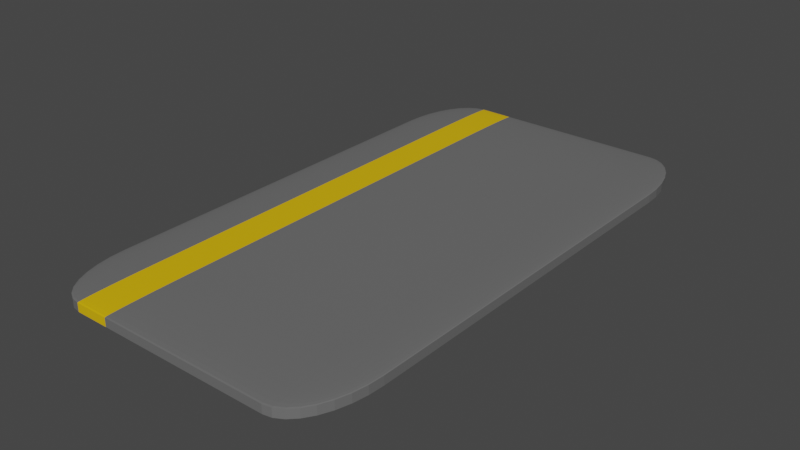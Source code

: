 # Source: YellowKeyCard.blend  (saved by Blender 3.6.11; exported with 4.5.12 LTS)
import bpy
from mathutils import Matrix  # noqa: F401  (used for matrix-valued properties, if any)

bpy.ops.wm.read_factory_settings(use_empty=True)
scene = bpy.context.scene
scene.name = 'Scene'

# ---- collections
col_collection = bpy.data.collections.new('Collection'); scene.collection.children.link(col_collection)

# ---- materials (node trees are filled in below, after node groups)
mat_base = bpy.data.materials.new('Base')
mat_base.use_transparent_shadow = False
mat_yellow = bpy.data.materials.new('Yellow')
mat_yellow.use_transparent_shadow = False

# ---- material node trees
mat_base.use_nodes = True; mat_base.node_tree.nodes.clear()
_N = mat_base.node_tree.nodes; _L = mat_base.node_tree.links
n0 = _N.new('ShaderNodeBsdfPrincipled'); n0.name = 'Principled BSDF'; n0.location = (10, 300)
n0.distribution = 'GGX'
n0.subsurface_method = 'RANDOM_WALK_SKIN'
n0.inputs[0].default_value = (0.1473, 0.1473, 0.1473, 1.0)
n0.inputs[3].default_value = 1.45
n0.inputs[27].default_value = (0.0, 0.0, 0.0, 1.0)
n0.inputs[28].default_value = 1.0
n1 = _N.new('ShaderNodeOutputMaterial'); n1.name = 'Material Output'; n1.location = (300, 300)
_L.new(n0.outputs[0], n1.inputs[0])
n1.is_active_output = True
mat_yellow.use_nodes = True; mat_yellow.node_tree.nodes.clear()
_N = mat_yellow.node_tree.nodes; _L = mat_yellow.node_tree.links
n0 = _N.new('ShaderNodeBsdfPrincipled'); n0.name = 'Principled BSDF'; n0.location = (10, 300)
n0.distribution = 'GGX'
n0.subsurface_method = 'RANDOM_WALK_SKIN'
n0.inputs[0].default_value = (0.7991, 0.4851, 0.0, 1.0)
n0.inputs[3].default_value = 1.45
n0.inputs[27].default_value = (0.0, 0.0, 0.0, 1.0)
n0.inputs[28].default_value = 1.0
n1 = _N.new('ShaderNodeOutputMaterial'); n1.name = 'Material Output'; n1.location = (300, 300)
_L.new(n0.outputs[0], n1.inputs[0])
n1.is_active_output = True

# ---- world
world_world = bpy.data.worlds.new('World'); scene.world = world_world
world_world.use_nodes = True; world_world.node_tree.nodes.clear()
_N = world_world.node_tree.nodes; _L = world_world.node_tree.links
n0 = _N.new('ShaderNodeOutputWorld'); n0.name = 'World Output'; n0.location = (300, 300)
n1 = _N.new('ShaderNodeBackground'); n1.name = 'Background'; n1.location = (10, 300)
n1.inputs[0].default_value = (0.05088, 0.05088, 0.05088, 1.0)
_L.new(n1.outputs[0], n0.inputs[0])
n0.is_active_output = True
world_world.color = (0.05088, 0.05088, 0.05088)
world_world.use_sun_shadow = False
world_world.sun_shadow_jitter_overblur = 0.0

# ---- meshes
me_cube_007 = bpy.data.meshes.new('Cube.007')
me_cube_007.from_pydata([(-0.71, -0.71, -1.0), (-0.71, -1.0, -0.71), (-1.0, -0.71, -0.71), (-0.71, -0.7666, -0.9944), (-0.71, -0.821, -0.9779), (-0.71, -0.8711, -0.9511), (-0.71, -0.9151, -0.9151), (-0.7666, -0.71, -0.9944), (-0.7683, -0.769, -0.9879), (-0.7684, -0.8239, -0.9702), (-0.7679, -0.8713, -0.9439), (-0.7676, -0.9109, -0.9111), (-0.821, -0.71, -0.9779), (-0.8237, -0.7691, -0.9702), (-0.8223, -0.8225, -0.9526), (-0.8189, -0.866, -0.9289), (-0.8169, -0.9006, -0.9006), (-0.8711, -0.71, -0.9511), (-0.8716, -0.7682, -0.9437), (-0.8661, -0.819, -0.9288), (-0.8582, -0.8582, -0.9105), (-0.854, -0.888, -0.888), (-0.8774, -0.8774, -0.8774), (-0.7666, -0.9944, -0.71), (-0.821, -0.9779, -0.71), (-0.8711, -0.9511, -0.71), (-0.9151, -0.9151, -0.71), (-0.71, -0.9944, -0.7666), (-0.769, -0.9879, -0.7683), (-0.8239, -0.9702, -0.7684), (-0.8713, -0.9439, -0.7679), (-0.9109, -0.9111, -0.7676), (-0.71, -0.9779, -0.821), (-0.7691, -0.9702, -0.8237), (-0.8225, -0.9526, -0.8223), (-0.866, -0.9289, -0.8189), (-0.9006, -0.9006, -0.8169), (-0.71, -0.9511, -0.8711), (-0.7682, -0.9437, -0.8716), (-0.819, -0.9288, -0.8661), (-0.8582, -0.9105, -0.8582), (-0.888, -0.888, -0.854), (-0.9944, -0.71, -0.7666), (-0.9779, -0.71, -0.821), (-0.9511, -0.71, -0.8711), (-0.9151, -0.71, -0.9151), (-0.9944, -0.7666, -0.71), (-0.9879, -0.7683, -0.769), (-0.9702, -0.7684, -0.8239), (-0.9439, -0.7679, -0.8713), (-0.9111, -0.7676, -0.9109), (-0.9779, -0.821, -0.71), (-0.9702, -0.8237, -0.7691), (-0.9526, -0.8223, -0.8225), (-0.9289, -0.8189, -0.866), (-0.9006, -0.8169, -0.9006), (-0.9511, -0.8711, -0.71), (-0.9437, -0.8716, -0.7682), (-0.9288, -0.8661, -0.819), (-0.9105, -0.8582, -0.8582), (-0.888, -0.854, -0.888), (-0.71, -1.0, 0.71), (-0.71, -0.71, 1.0), (-1.0, -0.71, 0.71), (-0.71, -0.9944, 0.7666), (-0.71, -0.9779, 0.821), (-0.71, -0.9511, 0.8711), (-0.71, -0.9151, 0.9151), (-0.7666, -0.9944, 0.71), (-0.7683, -0.9879, 0.769), (-0.7684, -0.9702, 0.8239), (-0.7679, -0.9439, 0.8713), (-0.7676, -0.9111, 0.9109), (-0.821, -0.9779, 0.71), (-0.8237, -0.9702, 0.7691), (-0.8223, -0.9526, 0.8225), (-0.8189, -0.9289, 0.866), (-0.8169, -0.9006, 0.9006), (-0.8711, -0.9511, 0.71), (-0.8716, -0.9437, 0.7682), (-0.8661, -0.9288, 0.819), (-0.8582, -0.9105, 0.8582), (-0.854, -0.888, 0.888), (-0.8774, -0.8774, 0.8774), (-0.7666, -0.71, 0.9944), (-0.821, -0.71, 0.9779), (-0.8711, -0.71, 0.9511), (-0.9151, -0.71, 0.9151), (-0.71, -0.7666, 0.9944), (-0.769, -0.7683, 0.9879), (-0.8239, -0.7684, 0.9702), (-0.8713, -0.7679, 0.9439), (-0.9109, -0.7676, 0.9111), (-0.71, -0.821, 0.9779), (-0.7691, -0.8237, 0.9702), (-0.8225, -0.8223, 0.9526), (-0.866, -0.8189, 0.9289), (-0.9006, -0.8169, 0.9006), (-0.71, -0.8711, 0.9511), (-0.7682, -0.8716, 0.9437), (-0.819, -0.8661, 0.9288), (-0.8582, -0.8582, 0.9105), (-0.888, -0.854, 0.888), (-0.9944, -0.7666, 0.71), (-0.9779, -0.821, 0.71), (-0.9511, -0.8711, 0.71), (-0.9151, -0.9151, 0.71), (-0.9944, -0.71, 0.7666), (-0.9879, -0.769, 0.7683), (-0.9702, -0.8239, 0.7684), (-0.9439, -0.8713, 0.7679), (-0.9111, -0.9109, 0.7676), (-0.9779, -0.71, 0.821), (-0.9702, -0.7691, 0.8237), (-0.9526, -0.8225, 0.8223), (-0.9289, -0.866, 0.8189), (-0.9006, -0.9006, 0.8169), (-0.9511, -0.71, 0.8711), (-0.9437, -0.7682, 0.8716), (-0.9288, -0.819, 0.8661), (-0.9105, -0.8582, 0.8582), (-0.888, -0.888, 0.854), (-0.71, 0.71, -1.0), (-1.0, 0.71, -0.71), (-0.71, 1.0, -0.71), (-0.7666, 0.71, -0.9944), (-0.821, 0.71, -0.9779), (-0.8711, 0.71, -0.9511), (-0.9151, 0.71, -0.9151), (-0.71, 0.7666, -0.9944), (-0.769, 0.7683, -0.9879), (-0.8239, 0.7684, -0.9702), (-0.8713, 0.7679, -0.9439), (-0.9109, 0.7676, -0.9111), (-0.71, 0.821, -0.9779), (-0.7691, 0.8237, -0.9702), (-0.8225, 0.8223, -0.9526), (-0.866, 0.8189, -0.9289), (-0.9006, 0.8169, -0.9006), (-0.71, 0.8711, -0.9511), (-0.7682, 0.8716, -0.9437), (-0.819, 0.8661, -0.9288), (-0.8582, 0.8582, -0.9105), (-0.888, 0.854, -0.888), (-0.8774, 0.8774, -0.8774), (-0.9944, 0.7666, -0.71), (-0.9779, 0.821, -0.71), (-0.9511, 0.8711, -0.71), (-0.9151, 0.9151, -0.71), (-0.9944, 0.71, -0.7666), (-0.9879, 0.769, -0.7683), (-0.9702, 0.8239, -0.7684), (-0.9439, 0.8713, -0.7679), (-0.9111, 0.9109, -0.7676), (-0.9779, 0.71, -0.821), (-0.9702, 0.7691, -0.8237), (-0.9526, 0.8225, -0.8223), (-0.9289, 0.866, -0.8189), (-0.9006, 0.9006, -0.8169), (-0.9511, 0.71, -0.8711), (-0.9437, 0.7682, -0.8716), (-0.9288, 0.819, -0.8661), (-0.9105, 0.8582, -0.8582), (-0.888, 0.888, -0.854), (-0.71, 0.9944, -0.7666), (-0.71, 0.9779, -0.821), (-0.71, 0.9511, -0.8711), (-0.71, 0.9151, -0.9151), (-0.7666, 0.9944, -0.71), (-0.7683, 0.9879, -0.769), (-0.7684, 0.9702, -0.8239), (-0.7679, 0.9439, -0.8713), (-0.7676, 0.9111, -0.9109), (-0.821, 0.9779, -0.71), (-0.8237, 0.9702, -0.7691), (-0.8223, 0.9526, -0.8225), (-0.8189, 0.9289, -0.866), (-0.8169, 0.9006, -0.9006), (-0.8711, 0.9511, -0.71), (-0.8716, 0.9437, -0.7682), (-0.8661, 0.9288, -0.819), (-0.8582, 0.9105, -0.8582), (-0.854, 0.888, -0.888), (-0.71, 0.71, 1.0), (-0.71, 1.0, 0.71), (-1.0, 0.71, 0.71), (-0.71, 0.7666, 0.9944), (-0.71, 0.821, 0.9779), (-0.71, 0.8711, 0.9511), (-0.71, 0.9151, 0.9151), (-0.7666, 0.71, 0.9944), (-0.7683, 0.769, 0.9879), (-0.7684, 0.8239, 0.9702), (-0.7679, 0.8713, 0.9439), (-0.7676, 0.9109, 0.9111), (-0.821, 0.71, 0.9779), (-0.8237, 0.7691, 0.9702), (-0.8223, 0.8225, 0.9526), (-0.8189, 0.866, 0.9289), (-0.8169, 0.9006, 0.9006), (-0.8711, 0.71, 0.9511), (-0.8716, 0.7682, 0.9437), (-0.8661, 0.819, 0.9288), (-0.8582, 0.8582, 0.9105), (-0.854, 0.888, 0.888), (-0.8774, 0.8774, 0.8774), (-0.7666, 0.9944, 0.71), (-0.821, 0.9779, 0.71), (-0.8711, 0.9511, 0.71), (-0.9151, 0.9151, 0.71), (-0.71, 0.9944, 0.7666), (-0.769, 0.9879, 0.7683), (-0.8239, 0.9702, 0.7684), (-0.8713, 0.9439, 0.7679), (-0.9109, 0.9111, 0.7676), (-0.71, 0.9779, 0.821), (-0.7691, 0.9702, 0.8237), (-0.8225, 0.9526, 0.8223), (-0.866, 0.9289, 0.8189), (-0.9006, 0.9006, 0.8169), (-0.71, 0.9511, 0.8711), (-0.7682, 0.9437, 0.8716), (-0.819, 0.9288, 0.8661), (-0.8582, 0.9105, 0.8582), (-0.888, 0.888, 0.854), (-0.9944, 0.71, 0.7666), (-0.9779, 0.71, 0.821), (-0.9511, 0.71, 0.8711), (-0.9151, 0.71, 0.9151), (-0.9944, 0.7666, 0.71), (-0.9879, 0.7683, 0.769), (-0.9702, 0.7684, 0.8239), (-0.9439, 0.7679, 0.8713), (-0.9111, 0.7676, 0.9109), (-0.9779, 0.821, 0.71), (-0.9702, 0.8237, 0.7691), (-0.9526, 0.8223, 0.8225), (-0.9289, 0.8189, 0.866), (-0.9006, 0.8169, 0.9006), (-0.9511, 0.8711, 0.71), (-0.9437, 0.8716, 0.7682), (-0.9288, 0.8661, 0.819), (-0.9105, 0.8582, 0.8582), (-0.888, 0.854, 0.888), (0.71, -0.71, -1.0), (1.0, -0.71, -0.71), (0.71, -1.0, -0.71), (0.7666, -0.71, -0.9944), (0.821, -0.71, -0.9779), (0.8711, -0.71, -0.9511), (0.9151, -0.71, -0.9151), (0.71, -0.7666, -0.9944), (0.769, -0.7683, -0.9879), (0.8239, -0.7684, -0.9702), (0.8713, -0.7679, -0.9439), (0.9109, -0.7676, -0.9111), (0.71, -0.821, -0.9779), (0.7691, -0.8237, -0.9702), (0.8225, -0.8223, -0.9526), (0.866, -0.8189, -0.9289), (0.9006, -0.8169, -0.9006), (0.71, -0.8711, -0.9511), (0.7682, -0.8716, -0.9437), (0.819, -0.8661, -0.9288), (0.8582, -0.8582, -0.9105), (0.888, -0.854, -0.888), (0.8774, -0.8774, -0.8774), (0.9944, -0.7666, -0.71), (0.9779, -0.821, -0.71), (0.9511, -0.8711, -0.71), (0.9151, -0.9151, -0.71), (0.9944, -0.71, -0.7666), (0.9879, -0.769, -0.7683), (0.9702, -0.8239, -0.7684), (0.9439, -0.8713, -0.7679), (0.9111, -0.9109, -0.7676), (0.9779, -0.71, -0.821), (0.9702, -0.7691, -0.8237), (0.9526, -0.8225, -0.8223), (0.9289, -0.866, -0.8189), (0.9006, -0.9006, -0.8169), (0.9511, -0.71, -0.8711), (0.9437, -0.7682, -0.8716), (0.9288, -0.819, -0.8661), (0.9105, -0.8582, -0.8582), (0.888, -0.888, -0.854), (0.71, -0.9944, -0.7666), (0.71, -0.9779, -0.821), (0.71, -0.9511, -0.8711), (0.71, -0.9151, -0.9151), (0.7666, -0.9944, -0.71), (0.7683, -0.9879, -0.769), (0.7684, -0.9702, -0.8239), (0.7679, -0.9439, -0.8713), (0.7676, -0.9111, -0.9109), (0.821, -0.9779, -0.71), (0.8237, -0.9702, -0.7691), (0.8223, -0.9526, -0.8225), (0.8189, -0.9289, -0.866), (0.8169, -0.9006, -0.9006), (0.8711, -0.9511, -0.71), (0.8716, -0.9437, -0.7682), (0.8661, -0.9288, -0.819), (0.8582, -0.9105, -0.8582), (0.854, -0.888, -0.888), (0.71, -0.71, 1.0), (0.71, -1.0, 0.71), (1.0, -0.71, 0.71), (0.71, -0.7666, 0.9944), (0.71, -0.821, 0.9779), (0.71, -0.8711, 0.9511), (0.71, -0.9151, 0.9151), (0.7666, -0.71, 0.9944), (0.7683, -0.769, 0.9879), (0.7684, -0.8239, 0.9702), (0.7679, -0.8713, 0.9439), (0.7676, -0.9109, 0.9111), (0.821, -0.71, 0.9779), (0.8237, -0.7691, 0.9702), (0.8223, -0.8225, 0.9526), (0.8189, -0.866, 0.9289), (0.8169, -0.9006, 0.9006), (0.8711, -0.71, 0.9511), (0.8716, -0.7682, 0.9437), (0.8661, -0.819, 0.9288), (0.8582, -0.8582, 0.9105), (0.854, -0.888, 0.888), (0.8774, -0.8774, 0.8774), (0.7666, -0.9944, 0.71), (0.821, -0.9779, 0.71), (0.8711, -0.9511, 0.71), (0.9151, -0.9151, 0.71), (0.71, -0.9944, 0.7666), (0.769, -0.9879, 0.7683), (0.8239, -0.9702, 0.7684), (0.8713, -0.9439, 0.7679), (0.9109, -0.9111, 0.7676), (0.71, -0.9779, 0.821), (0.7691, -0.9702, 0.8237), (0.8225, -0.9526, 0.8223), (0.866, -0.9289, 0.8189), (0.9006, -0.9006, 0.8169), (0.71, -0.9511, 0.8711), (0.7682, -0.9437, 0.8716), (0.819, -0.9288, 0.8661), (0.8582, -0.9105, 0.8582), (0.888, -0.888, 0.854), (0.9944, -0.71, 0.7666), (0.9779, -0.71, 0.821), (0.9511, -0.71, 0.8711), (0.9151, -0.71, 0.9151), (0.9944, -0.7666, 0.71), (0.9879, -0.7683, 0.769), (0.9702, -0.7684, 0.8239), (0.9439, -0.7679, 0.8713), (0.9111, -0.7676, 0.9109), (0.9779, -0.821, 0.71), (0.9702, -0.8237, 0.7691), (0.9526, -0.8223, 0.8225), (0.9289, -0.8189, 0.866), (0.9006, -0.8169, 0.9006), (0.9511, -0.8711, 0.71), (0.9437, -0.8716, 0.7682), (0.9288, -0.8661, 0.819), (0.9105, -0.8582, 0.8582), (0.888, -0.854, 0.888), (0.71, 0.71, -1.0), (0.71, 1.0, -0.71), (1.0, 0.71, -0.71), (0.71, 0.7666, -0.9944), (0.71, 0.821, -0.9779), (0.71, 0.8711, -0.9511), (0.71, 0.9151, -0.9151), (0.7666, 0.71, -0.9944), (0.7683, 0.769, -0.9879), (0.7684, 0.8239, -0.9702), (0.7679, 0.8713, -0.9439), (0.7676, 0.9109, -0.9111), (0.821, 0.71, -0.9779), (0.8237, 0.7691, -0.9702), (0.8223, 0.8225, -0.9526), (0.8189, 0.866, -0.9289), (0.8169, 0.9006, -0.9006), (0.8711, 0.71, -0.9511), (0.8716, 0.7682, -0.9437), (0.8661, 0.819, -0.9288), (0.8582, 0.8582, -0.9105), (0.854, 0.888, -0.888), (0.8774, 0.8774, -0.8774), (0.7666, 0.9944, -0.71), (0.821, 0.9779, -0.71), (0.8711, 0.9511, -0.71), (0.9151, 0.9151, -0.71), (0.71, 0.9944, -0.7666), (0.769, 0.9879, -0.7683), (0.8239, 0.9702, -0.7684), (0.8713, 0.9439, -0.7679), (0.9109, 0.9111, -0.7676), (0.71, 0.9779, -0.821), (0.7691, 0.9702, -0.8237), (0.8225, 0.9526, -0.8223), (0.866, 0.9289, -0.8189), (0.9006, 0.9006, -0.8169), (0.71, 0.9511, -0.8711), (0.7682, 0.9437, -0.8716), (0.819, 0.9288, -0.8661), (0.8582, 0.9105, -0.8582), (0.888, 0.888, -0.854), (0.9944, 0.71, -0.7666), (0.9779, 0.71, -0.821), (0.9511, 0.71, -0.8711), (0.9151, 0.71, -0.9151), (0.9944, 0.7666, -0.71), (0.9879, 0.7683, -0.769), (0.9702, 0.7684, -0.8239), (0.9439, 0.7679, -0.8713), (0.9111, 0.7676, -0.9109), (0.9779, 0.821, -0.71), (0.9702, 0.8237, -0.7691), (0.9526, 0.8223, -0.8225), (0.9289, 0.8189, -0.866), (0.9006, 0.8169, -0.9006), (0.9511, 0.8711, -0.71), (0.9437, 0.8716, -0.7682), (0.9288, 0.8661, -0.819), (0.9105, 0.8582, -0.8582), (0.888, 0.854, -0.888), (0.71, 0.71, 1.0), (1.0, 0.71, 0.71), (0.71, 1.0, 0.71), (0.7666, 0.71, 0.9944), (0.821, 0.71, 0.9779), (0.8711, 0.71, 0.9511), (0.9151, 0.71, 0.9151), (0.71, 0.7666, 0.9944), (0.769, 0.7683, 0.9879), (0.8239, 0.7684, 0.9702), (0.8713, 0.7679, 0.9439), (0.9109, 0.7676, 0.9111), (0.71, 0.821, 0.9779), (0.7691, 0.8237, 0.9702), (0.8225, 0.8223, 0.9526), (0.866, 0.8189, 0.9289), (0.9006, 0.8169, 0.9006), (0.71, 0.8711, 0.9511), (0.7682, 0.8716, 0.9437), (0.819, 0.8661, 0.9288), (0.8582, 0.8582, 0.9105), (0.888, 0.854, 0.888), (0.8774, 0.8774, 0.8774), (0.9944, 0.7666, 0.71), (0.9779, 0.821, 0.71), (0.9511, 0.8711, 0.71), (0.9151, 0.9151, 0.71), (0.9944, 0.71, 0.7666), (0.9879, 0.769, 0.7683), (0.9702, 0.8239, 0.7684), (0.9439, 0.8713, 0.7679), (0.9111, 0.9109, 0.7676), (0.9779, 0.71, 0.821), (0.9702, 0.7691, 0.8237), (0.9526, 0.8225, 0.8223), (0.9289, 0.866, 0.8189), (0.9006, 0.9006, 0.8169), (0.9511, 0.71, 0.8711), (0.9437, 0.7682, 0.8716), (0.9288, 0.819, 0.8661), (0.9105, 0.8582, 0.8582), (0.888, 0.888, 0.854), (0.71, 0.9944, 0.7666), (0.71, 0.9779, 0.821), (0.71, 0.9511, 0.8711), (0.71, 0.9151, 0.9151), (0.7666, 0.9944, 0.71), (0.7683, 0.9879, 0.769), (0.7684, 0.9702, 0.8239), (0.7679, 0.9439, 0.8713), (0.7676, 0.9111, 0.9109), (0.821, 0.9779, 0.71), (0.8237, 0.9702, 0.7691), (0.8223, 0.9526, 0.8225), (0.8189, 0.9289, 0.866), (0.8169, 0.9006, 0.9006), (0.8711, 0.9511, 0.71), (0.8716, 0.9437, 0.7682), (0.8661, 0.9288, 0.819), (0.8582, 0.9105, 0.8582), (0.854, 0.888, 0.888), (-0.2367, 0.71, -1.0), (-0.71, 0.71, -1.0), (-0.71, 0.7666, -0.9944), (-0.2367, 0.7666, -0.9944), (-0.71, 0.821, -0.9779), (-0.2367, 0.821, -0.9779), (-0.71, 0.8711, -0.9511), (-0.2367, 0.8711, -0.9511), (-0.71, 0.9151, -0.9151), (-0.2367, 0.9151, -0.9151), (-0.71, 0.9511, -0.8711), (-0.2367, 0.9511, -0.8711), (-0.71, 0.9779, -0.821), (-0.2367, 0.9779, -0.821), (-0.71, 0.9944, -0.7666), (-0.2367, 0.9944, -0.7666), (-0.71, 1.0, -0.71), (-0.2367, 1.0, -0.71), (-0.71, 0.71, 1.0), (-0.2367, 0.71, 1.0), (-0.2367, 0.7666, 0.9944), (-0.71, 0.7666, 0.9944), (-0.2367, 0.821, 0.9779), (-0.71, 0.821, 0.9779), (-0.2367, 0.8711, 0.9511), (-0.71, 0.8711, 0.9511), (-0.2367, 0.9151, 0.9151), (-0.71, 0.9151, 0.9151), (-0.2367, 0.9511, 0.8711), (-0.71, 0.9511, 0.8711), (-0.2367, 0.9779, 0.821), (-0.71, 0.9779, 0.821), (-0.2367, 0.9944, 0.7666), (-0.71, 0.9944, 0.7666), (-0.2367, 1.0, 0.71), (-0.71, 1.0, 0.71), (-0.71, -0.71, -1.0), (-0.2367, -0.71, -1.0), (-0.2367, -0.7666, -0.9944), (-0.71, -0.7666, -0.9944), (-0.2367, -0.821, -0.9779), (-0.71, -0.821, -0.9779), (-0.2367, -0.8711, -0.9511), (-0.71, -0.8711, -0.9511), (-0.2367, -0.9151, -0.9151), (-0.71, -0.9151, -0.9151), (-0.2367, -0.9511, -0.8711), (-0.71, -0.9511, -0.8711), (-0.2367, -0.9779, -0.821), (-0.71, -0.9779, -0.821), (-0.2367, -0.9944, -0.7666), (-0.71, -0.9944, -0.7666), (-0.2367, -1.0, -0.71), (-0.71, -1.0, -0.71), (-0.2367, -0.71, 1.0), (-0.71, -0.71, 1.0), (-0.71, -0.7666, 0.9944), (-0.2367, -0.7666, 0.9944), (-0.71, -0.821, 0.9779), (-0.2367, -0.821, 0.9779), (-0.71, -0.8711, 0.9511), (-0.2367, -0.8711, 0.9511), (-0.71, -0.9151, 0.9151), (-0.2367, -0.9151, 0.9151), (-0.71, -0.9511, 0.8711), (-0.2367, -0.9511, 0.8711), (-0.71, -0.9779, 0.821), (-0.2367, -0.9779, 0.821), (-0.71, -0.9944, 0.7666), (-0.2367, -0.9944, 0.7666), (-0.71, -1.0, 0.71), (-0.2367, -1.0, 0.71), (-0.4722, 0.71, -1.0), (-0.4722, 0.7666, -0.9944), (-0.4722, 0.821, -0.9779), (-0.4722, 0.8711, -0.9511), (-0.4722, 0.9151, -0.9151), (-0.4722, 0.9511, -0.8711), (-0.4722, 0.9779, -0.821), (-0.4722, 0.9944, -0.7666), (-0.4722, 1.0, -0.71), (-0.4722, 0.71, 1.0), (-0.4722, 0.7666, 0.9944), (-0.4722, 0.821, 0.9779), (-0.4722, 0.8711, 0.9511), (-0.4722, 0.9151, 0.9151), (-0.4722, 0.9511, 0.8711), (-0.4722, 0.9779, 0.821), (-0.4722, 0.9944, 0.7666), (-0.4722, 1.0, 0.71), (-0.4722, -0.71, -1.0), (-0.4722, -0.7666, -0.9944), (-0.4722, -0.821, -0.9779), (-0.4722, -0.8711, -0.9511), (-0.4722, -0.9151, -0.9151), (-0.4722, -0.9511, -0.8711), (-0.4722, -0.9779, -0.821), (-0.4722, -0.9944, -0.7666), (-0.4722, -1.0, -0.71), (-0.4722, -0.71, 1.0), (-0.4722, -0.7666, 0.9944), (-0.4722, -0.821, 0.9779), (-0.4722, -0.8711, 0.9511), (-0.4722, -0.9151, 0.9151), (-0.4722, -0.9511, 0.8711), (-0.4722, -0.9779, 0.821), (-0.4722, -0.9944, 0.7666), (-0.4722, -1.0, 0.71)], [], [(541, 558, 61, 1), (368, 428, 307, 245), (506, 183, 62, 543), (2, 63, 185, 123), (505, 522, 429, 367), (0, 3, 8, 7), (3, 4, 9, 8), (4, 5, 10, 9), (5, 6, 11, 10), (7, 8, 13, 12), (8, 9, 14, 13), (9, 10, 15, 14), (10, 11, 16, 15), (12, 13, 18, 17), (13, 14, 19, 18), (14, 15, 20, 19), (15, 16, 21, 20), (17, 18, 50, 45), (18, 19, 55, 50), (19, 20, 60, 55), (20, 21, 22, 60), (1, 23, 28, 27), (23, 24, 29, 28), (24, 25, 30, 29), (25, 26, 31, 30), (27, 28, 33, 32), (28, 29, 34, 33), (29, 30, 35, 34), (30, 31, 36, 35), (32, 33, 38, 37), (33, 34, 39, 38), (34, 35, 40, 39), (35, 36, 41, 40), (37, 38, 11, 6), (38, 39, 16, 11), (39, 40, 21, 16), (40, 41, 22, 21), (2, 42, 47, 46), (42, 43, 48, 47), (43, 44, 49, 48), (44, 45, 50, 49), (46, 47, 52, 51), (47, 48, 53, 52), (48, 49, 54, 53), (49, 50, 55, 54), (51, 52, 57, 56), (52, 53, 58, 57), (53, 54, 59, 58), (54, 55, 60, 59), (56, 57, 31, 26), (57, 58, 36, 31), (58, 59, 41, 36), (59, 60, 22, 41), (61, 64, 69, 68), (64, 65, 70, 69), (65, 66, 71, 70), (66, 67, 72, 71), (68, 69, 74, 73), (69, 70, 75, 74), (70, 71, 76, 75), (71, 72, 77, 76), (73, 74, 79, 78), (74, 75, 80, 79), (75, 76, 81, 80), (76, 77, 82, 81), (78, 79, 111, 106), (79, 80, 116, 111), (80, 81, 121, 116), (81, 82, 83, 121), (62, 84, 89, 88), (84, 85, 90, 89), (85, 86, 91, 90), (86, 87, 92, 91), (88, 89, 94, 93), (89, 90, 95, 94), (90, 91, 96, 95), (91, 92, 97, 96), (93, 94, 99, 98), (94, 95, 100, 99), (95, 96, 101, 100), (96, 97, 102, 101), (98, 99, 72, 67), (99, 100, 77, 72), (100, 101, 82, 77), (101, 102, 83, 82), (63, 103, 108, 107), (103, 104, 109, 108), (104, 105, 110, 109), (105, 106, 111, 110), (107, 108, 113, 112), (108, 109, 114, 113), (109, 110, 115, 114), (110, 111, 116, 115), (112, 113, 118, 117), (113, 114, 119, 118), (114, 115, 120, 119), (115, 116, 121, 120), (117, 118, 92, 87), (118, 119, 97, 92), (119, 120, 102, 97), (120, 121, 83, 102), (122, 125, 130, 129), (125, 126, 131, 130), (126, 127, 132, 131), (127, 128, 133, 132), (129, 130, 135, 134), (130, 131, 136, 135), (131, 132, 137, 136), (132, 133, 138, 137), (134, 135, 140, 139), (135, 136, 141, 140), (136, 137, 142, 141), (137, 138, 143, 142), (139, 140, 172, 167), (140, 141, 177, 172), (141, 142, 182, 177), (142, 143, 144, 182), (123, 145, 150, 149), (145, 146, 151, 150), (146, 147, 152, 151), (147, 148, 153, 152), (149, 150, 155, 154), (150, 151, 156, 155), (151, 152, 157, 156), (152, 153, 158, 157), (154, 155, 160, 159), (155, 156, 161, 160), (156, 157, 162, 161), (157, 158, 163, 162), (159, 160, 133, 128), (160, 161, 138, 133), (161, 162, 143, 138), (162, 163, 144, 143), (124, 164, 169, 168), (164, 165, 170, 169), (165, 166, 171, 170), (166, 167, 172, 171), (168, 169, 174, 173), (169, 170, 175, 174), (170, 171, 176, 175), (171, 172, 177, 176), (173, 174, 179, 178), (174, 175, 180, 179), (175, 176, 181, 180), (176, 177, 182, 181), (178, 179, 153, 148), (179, 180, 158, 153), (180, 181, 163, 158), (181, 182, 144, 163), (183, 186, 191, 190), (186, 187, 192, 191), (187, 188, 193, 192), (188, 189, 194, 193), (190, 191, 196, 195), (191, 192, 197, 196), (192, 193, 198, 197), (193, 194, 199, 198), (195, 196, 201, 200), (196, 197, 202, 201), (197, 198, 203, 202), (198, 199, 204, 203), (200, 201, 233, 228), (201, 202, 238, 233), (202, 203, 243, 238), (203, 204, 205, 243), (184, 206, 211, 210), (206, 207, 212, 211), (207, 208, 213, 212), (208, 209, 214, 213), (210, 211, 216, 215), (211, 212, 217, 216), (212, 213, 218, 217), (213, 214, 219, 218), (215, 216, 221, 220), (216, 217, 222, 221), (217, 218, 223, 222), (218, 219, 224, 223), (220, 221, 194, 189), (221, 222, 199, 194), (222, 223, 204, 199), (223, 224, 205, 204), (185, 225, 230, 229), (225, 226, 231, 230), (226, 227, 232, 231), (227, 228, 233, 232), (229, 230, 235, 234), (230, 231, 236, 235), (231, 232, 237, 236), (232, 233, 238, 237), (234, 235, 240, 239), (235, 236, 241, 240), (236, 237, 242, 241), (237, 238, 243, 242), (239, 240, 214, 209), (240, 241, 219, 214), (241, 242, 224, 219), (242, 243, 205, 224), (244, 247, 252, 251), (247, 248, 253, 252), (248, 249, 254, 253), (249, 250, 255, 254), (251, 252, 257, 256), (252, 253, 258, 257), (253, 254, 259, 258), (254, 255, 260, 259), (256, 257, 262, 261), (257, 258, 263, 262), (258, 259, 264, 263), (259, 260, 265, 264), (261, 262, 294, 289), (262, 263, 299, 294), (263, 264, 304, 299), (264, 265, 266, 304), (245, 267, 272, 271), (267, 268, 273, 272), (268, 269, 274, 273), (269, 270, 275, 274), (271, 272, 277, 276), (272, 273, 278, 277), (273, 274, 279, 278), (274, 275, 280, 279), (276, 277, 282, 281), (277, 278, 283, 282), (278, 279, 284, 283), (279, 280, 285, 284), (281, 282, 255, 250), (282, 283, 260, 255), (283, 284, 265, 260), (284, 285, 266, 265), (246, 286, 291, 290), (286, 287, 292, 291), (287, 288, 293, 292), (288, 289, 294, 293), (290, 291, 296, 295), (291, 292, 297, 296), (292, 293, 298, 297), (293, 294, 299, 298), (295, 296, 301, 300), (296, 297, 302, 301), (297, 298, 303, 302), (298, 299, 304, 303), (300, 301, 275, 270), (301, 302, 280, 275), (302, 303, 285, 280), (303, 304, 266, 285), (305, 308, 313, 312), (308, 309, 314, 313), (309, 310, 315, 314), (310, 311, 316, 315), (312, 313, 318, 317), (313, 314, 319, 318), (314, 315, 320, 319), (315, 316, 321, 320), (317, 318, 323, 322), (318, 319, 324, 323), (319, 320, 325, 324), (320, 321, 326, 325), (322, 323, 355, 350), (323, 324, 360, 355), (324, 325, 365, 360), (325, 326, 327, 365), (306, 328, 333, 332), (328, 329, 334, 333), (329, 330, 335, 334), (330, 331, 336, 335), (332, 333, 338, 337), (333, 334, 339, 338), (334, 335, 340, 339), (335, 336, 341, 340), (337, 338, 343, 342), (338, 339, 344, 343), (339, 340, 345, 344), (340, 341, 346, 345), (342, 343, 316, 311), (343, 344, 321, 316), (344, 345, 326, 321), (345, 346, 327, 326), (307, 347, 352, 351), (347, 348, 353, 352), (348, 349, 354, 353), (349, 350, 355, 354), (351, 352, 357, 356), (352, 353, 358, 357), (353, 354, 359, 358), (354, 355, 360, 359), (356, 357, 362, 361), (357, 358, 363, 362), (358, 359, 364, 363), (359, 360, 365, 364), (361, 362, 336, 331), (362, 363, 341, 336), (363, 364, 346, 341), (364, 365, 327, 346), (366, 369, 374, 373), (369, 370, 375, 374), (370, 371, 376, 375), (371, 372, 377, 376), (373, 374, 379, 378), (374, 375, 380, 379), (375, 376, 381, 380), (376, 377, 382, 381), (378, 379, 384, 383), (379, 380, 385, 384), (380, 381, 386, 385), (381, 382, 387, 386), (383, 384, 416, 411), (384, 385, 421, 416), (385, 386, 426, 421), (386, 387, 388, 426), (367, 389, 394, 393), (389, 390, 395, 394), (390, 391, 396, 395), (391, 392, 397, 396), (393, 394, 399, 398), (394, 395, 400, 399), (395, 396, 401, 400), (396, 397, 402, 401), (398, 399, 404, 403), (399, 400, 405, 404), (400, 401, 406, 405), (401, 402, 407, 406), (403, 404, 377, 372), (404, 405, 382, 377), (405, 406, 387, 382), (406, 407, 388, 387), (368, 408, 413, 412), (408, 409, 414, 413), (409, 410, 415, 414), (410, 411, 416, 415), (412, 413, 418, 417), (413, 414, 419, 418), (414, 415, 420, 419), (415, 416, 421, 420), (417, 418, 423, 422), (418, 419, 424, 423), (419, 420, 425, 424), (420, 421, 426, 425), (422, 423, 397, 392), (423, 424, 402, 397), (424, 425, 407, 402), (425, 426, 388, 407), (427, 430, 435, 434), (430, 431, 436, 435), (431, 432, 437, 436), (432, 433, 438, 437), (434, 435, 440, 439), (435, 436, 441, 440), (436, 437, 442, 441), (437, 438, 443, 442), (439, 440, 445, 444), (440, 441, 446, 445), (441, 442, 447, 446), (442, 443, 448, 447), (444, 445, 477, 472), (445, 446, 482, 477), (446, 447, 487, 482), (447, 448, 449, 487), (428, 450, 455, 454), (450, 451, 456, 455), (451, 452, 457, 456), (452, 453, 458, 457), (454, 455, 460, 459), (455, 456, 461, 460), (456, 457, 462, 461), (457, 458, 463, 462), (459, 460, 465, 464), (460, 461, 466, 465), (461, 462, 467, 466), (462, 463, 468, 467), (464, 465, 438, 433), (465, 466, 443, 438), (466, 467, 448, 443), (467, 468, 449, 448), (429, 469, 474, 473), (469, 470, 475, 474), (470, 471, 476, 475), (471, 472, 477, 476), (473, 474, 479, 478), (474, 475, 480, 479), (475, 476, 481, 480), (476, 477, 482, 481), (478, 479, 484, 483), (479, 480, 485, 484), (480, 481, 486, 485), (481, 482, 487, 486), (483, 484, 458, 453), (484, 485, 463, 458), (485, 486, 468, 463), (486, 487, 449, 468), (122, 0, 7, 125), (125, 7, 12, 126), (126, 12, 17, 127), (127, 17, 45, 128), (128, 45, 44, 159), (159, 44, 43, 154), (154, 43, 42, 149), (149, 42, 2, 123), (1, 61, 68, 23), (23, 68, 73, 24), (24, 73, 78, 25), (25, 78, 106, 26), (26, 106, 105, 56), (56, 105, 104, 51), (51, 104, 103, 46), (46, 103, 63, 2), (62, 183, 190, 84), (84, 190, 195, 85), (85, 195, 200, 86), (86, 200, 228, 87), (87, 228, 227, 117), (117, 227, 226, 112), (112, 226, 225, 107), (107, 225, 185, 63), (184, 124, 168, 206), (206, 168, 173, 207), (207, 173, 178, 208), (208, 178, 148, 209), (209, 148, 147, 239), (239, 147, 146, 234), (234, 146, 145, 229), (229, 145, 123, 185), (489, 122, 129, 490), (490, 129, 134, 492), (492, 134, 139, 494), (494, 139, 167, 496), (496, 167, 166, 498), (498, 166, 165, 500), (500, 165, 164, 502), (502, 164, 124, 504), (507, 427, 434, 508), (508, 434, 439, 510), (510, 439, 444, 512), (512, 444, 472, 514), (514, 472, 471, 516), (516, 471, 470, 518), (518, 470, 469, 520), (520, 469, 429, 522), (428, 368, 412, 450), (450, 412, 417, 451), (451, 417, 422, 452), (452, 422, 392, 453), (453, 392, 391, 483), (483, 391, 390, 478), (478, 390, 389, 473), (473, 389, 367, 429), (244, 366, 373, 247), (247, 373, 378, 248), (248, 378, 383, 249), (249, 383, 411, 250), (250, 411, 410, 281), (281, 410, 409, 276), (276, 409, 408, 271), (271, 408, 368, 245), (427, 305, 312, 430), (430, 312, 317, 431), (431, 317, 322, 432), (432, 322, 350, 433), (433, 350, 349, 464), (464, 349, 348, 459), (459, 348, 347, 454), (454, 347, 307, 428), (306, 246, 290, 328), (328, 290, 295, 329), (329, 295, 300, 330), (330, 300, 270, 331), (331, 270, 269, 361), (361, 269, 268, 356), (356, 268, 267, 351), (351, 267, 245, 307), (525, 244, 251, 526), (526, 251, 256, 528), (528, 256, 261, 530), (530, 261, 289, 532), (532, 289, 288, 534), (534, 288, 287, 536), (536, 287, 286, 538), (538, 286, 246, 540), (543, 62, 88, 544), (544, 88, 93, 546), (546, 93, 98, 548), (548, 98, 67, 550), (550, 67, 66, 552), (552, 66, 65, 554), (554, 65, 64, 556), (556, 64, 61, 558), (488, 366, 244, 525), (122, 489, 524, 0), (560, 488, 525, 578), (332, 557, 559, 306), (594, 556, 558, 595), (337, 555, 557, 332), (593, 554, 556, 594), (342, 553, 555, 337), (592, 552, 554, 593), (311, 551, 553, 342), (591, 550, 552, 592), (310, 549, 551, 311), (590, 548, 550, 591), (309, 547, 549, 310), (589, 546, 548, 590), (308, 545, 547, 309), (588, 544, 546, 589), (305, 542, 545, 308), (587, 543, 544, 588), (27, 539, 541, 1), (585, 538, 540, 586), (32, 537, 539, 27), (584, 536, 538, 585), (37, 535, 537, 32), (583, 534, 536, 584), (6, 533, 535, 37), (582, 532, 534, 583), (5, 531, 533, 6), (581, 530, 532, 582), (4, 529, 531, 5), (580, 528, 530, 581), (3, 527, 529, 4), (579, 526, 528, 580), (0, 524, 527, 3), (578, 525, 526, 579), (210, 521, 523, 184), (576, 520, 522, 577), (215, 519, 521, 210), (575, 518, 520, 576), (220, 517, 519, 215), (574, 516, 518, 575), (189, 515, 517, 220), (573, 514, 516, 574), (188, 513, 515, 189), (572, 512, 514, 573), (187, 511, 513, 188), (571, 510, 512, 572), (186, 509, 511, 187), (570, 508, 510, 571), (183, 506, 509, 186), (569, 507, 508, 570), (393, 503, 505, 367), (567, 502, 504, 568), (398, 501, 503, 393), (566, 500, 502, 567), (403, 499, 501, 398), (565, 498, 500, 566), (372, 497, 499, 403), (564, 496, 498, 565), (371, 495, 497, 372), (563, 494, 496, 564), (370, 493, 495, 371), (562, 492, 494, 563), (369, 491, 493, 370), (561, 490, 492, 562), (366, 488, 491, 369), (560, 489, 490, 561), (124, 184, 523, 504), (568, 577, 522, 505), (427, 507, 542, 305), (569, 506, 543, 587), (246, 306, 559, 540), (586, 595, 558, 541), (540, 559, 595, 586), (507, 569, 587, 542), (504, 523, 577, 568), (488, 560, 561, 491), (491, 561, 562, 493), (493, 562, 563, 495), (495, 563, 564, 497), (497, 564, 565, 499), (499, 565, 566, 501), (501, 566, 567, 503), (503, 567, 568, 505), (506, 569, 570, 509), (509, 570, 571, 511), (511, 571, 572, 513), (513, 572, 573, 515), (515, 573, 574, 517), (517, 574, 575, 519), (519, 575, 576, 521), (521, 576, 577, 523), (524, 578, 579, 527), (527, 579, 580, 529), (529, 580, 581, 531), (531, 581, 582, 533), (533, 582, 583, 535), (535, 583, 584, 537), (537, 584, 585, 539), (539, 585, 586, 541), (542, 587, 588, 545), (545, 588, 589, 547), (547, 589, 590, 549), (549, 590, 591, 551), (551, 591, 592, 553), (553, 592, 593, 555), (555, 593, 594, 557), (557, 594, 595, 559), (489, 560, 578, 524)])
me_cube_007.polygons.foreach_set('material_index', [0, 0, 0, 0, 0, 0, 0, 0, 0, 0, 0, 0, 0, 0, 0, 0, 0, 0, 0, 0, 0, 0, 0, 0, 0, 0, 0, 0, 0, 0, 0, 0, 0, 0, 0, 0, 0, 0, 0, 0, 0, 0, 0, 0, 0, 0, 0, 0, 0, 0, 0, 0, 0, 0, 0, 0, 0, 0, 0, 0, 0, 0, 0, 0, 0, 0, 0, 0, 0, 0, 0, 0, 0, 0, 0, 0, 0, 0, 0, 0, 0, 0, 0, 0, 0, 0, 0, 0, 0, 0, 0, 0, 0, 0, 0, 0, 0, 0, 0, 0, 0, 0, 0, 0, 0, 0, 0, 0, 0, 0, 0, 0, 0, 0, 0, 0, 0, 0, 0, 0, 0, 0, 0, 0, 0, 0, 0, 0, 0, 0, 0, 0, 0, 0, 0, 0, 0, 0, 0, 0, 0, 0, 0, 0, 0, 0, 0, 0, 0, 0, 0, 0, 0, 0, 0, 0, 0, 0, 0, 0, 0, 0, 0, 0, 0, 0, 0, 0, 0, 0, 0, 0, 0, 0, 0, 0, 0, 0, 0, 0, 0, 0, 0, 0, 0, 0, 0, 0, 0, 0, 0, 0, 0, 0, 0, 0, 0, 0, 0, 0, 0, 0, 0, 0, 0, 0, 0, 0, 0, 0, 0, 0, 0, 0, 0, 0, 0, 0, 0, 0, 0, 0, 0, 0, 0, 0, 0, 0, 0, 0, 0, 0, 0, 0, 0, 0, 0, 0, 0, 0, 0, 0, 0, 0, 0, 0, 0, 0, 0, 0, 0, 0, 0, 0, 0, 0, 0, 0, 0, 0, 0, 0, 0, 0, 0, 0, 0, 0, 0, 0, 0, 0, 0, 0, 0, 0, 0, 0, 0, 0, 0, 0, 0, 0, 0, 0, 0, 0, 0, 0, 0, 0, 0, 0, 0, 0, 0, 0, 0, 0, 0, 0, 0, 0, 0, 0, 0, 0, 0, 0, 0, 0, 0, 0, 0, 0, 0, 0, 0, 0, 0, 0, 0, 0, 0, 0, 0, 0, 0, 0, 0, 0, 0, 0, 0, 0, 0, 0, 0, 0, 0, 0, 0, 0, 0, 0, 0, 0, 0, 0, 0, 0, 0, 0, 0, 0, 0, 0, 0, 0, 0, 0, 0, 0, 0, 0, 0, 0, 0, 0, 0, 0, 0, 0, 0, 0, 0, 0, 0, 0, 0, 0, 0, 0, 0, 0, 0, 0, 0, 0, 0, 0, 0, 0, 0, 0, 0, 0, 0, 0, 0, 0, 0, 0, 0, 0, 0, 0, 0, 0, 0, 0, 0, 0, 0, 0, 0, 0, 0, 0, 0, 0, 0, 0, 0, 0, 0, 0, 0, 0, 0, 0, 0, 0, 0, 0, 0, 0, 0, 0, 0, 0, 0, 0, 0, 0, 0, 0, 0, 0, 0, 0, 0, 0, 0, 0, 0, 0, 0, 0, 0, 0, 0, 0, 0, 0, 0, 0, 0, 0, 0, 0, 0, 0, 0, 0, 0, 0, 0, 0, 0, 0, 0, 0, 0, 0, 0, 0, 0, 1, 0, 1, 0, 1, 0, 1, 0, 1, 0, 1, 0, 1, 0, 1, 0, 0, 0, 0, 0, 0, 0, 0, 0, 0, 0, 0, 0, 0, 0, 0, 0, 0, 0, 0, 0, 0, 0, 0, 0, 0, 0, 0, 0, 0, 0, 0, 0, 1, 0, 1, 0, 1, 0, 1, 0, 1, 0, 1, 0, 1, 0, 1, 0, 0, 0, 1, 0, 1, 0, 0, 1, 0, 0, 0, 0, 0, 0, 0, 0, 1, 1, 1, 1, 1, 1, 1, 1, 1, 1, 1, 1, 1, 1, 1, 1, 0, 0, 0, 0, 0, 0, 0, 0, 1])
_uv = me_cube_007.uv_layers.new(name='UVMap')
_uv.uv.foreach_set('vector', [0.4112, 0.9638, 0.5888, 0.9637, 0.5888, 0.9637, 0.4112, 0.9638, 0.4112, 0.5362, 0.5888, 0.5362, 0.5888, 0.7137, 0.4112, 0.7138, 0.8388, 0.5362, 0.8388, 0.5362, 0.8387, 0.7137, 0.8387, 0.7137, 0.4112, 0.03625, 0.5888, 0.03625, 0.5888, 0.2137, 0.4112, 0.2138, 0.4112, 0.3454, 0.5888, 0.3454, 0.5888, 0.4637, 0.4112, 0.4638, 0.1612, 0.7138, 0.1612, 0.7208, 0.154, 0.7211, 0.1542, 0.7138, 0.1612, 0.7208, 0.1612, 0.7276, 0.154, 0.728, 0.154, 0.7211, 0.1612, 0.7276, 0.1612, 0.7339, 0.154, 0.7339, 0.154, 0.728, 0.1612, 0.7339, 0.1612, 0.75, 0.154, 0.75, 0.154, 0.7339, 0.1542, 0.7138, 0.154, 0.7211, 0.147, 0.7211, 0.1474, 0.7138, 0.154, 0.7211, 0.154, 0.728, 0.1472, 0.7278, 0.147, 0.7211, 0.154, 0.728, 0.154, 0.7339, 0.1476, 0.7333, 0.1472, 0.7278, 0.154, 0.7339, 0.154, 0.75, 0.1479, 0.75, 0.1476, 0.7333, 0.1474, 0.7138, 0.147, 0.7211, 0.1411, 0.721, 0.1411, 0.7138, 0.147, 0.7211, 0.1472, 0.7278, 0.1417, 0.7274, 0.1411, 0.721, 0.1472, 0.7278, 0.1476, 0.7333, 0.1427, 0.7323, 0.1417, 0.7274, 0.1476, 0.7333, 0.1479, 0.75, 0.1433, 0.75, 0.1427, 0.7323, 0.1411, 0.7138, 0.1411, 0.721, 0.125, 0.721, 0.125, 0.7138, 0.1411, 0.721, 0.1417, 0.7274, 0.125, 0.7271, 0.125, 0.721, 0.1417, 0.7274, 0.1427, 0.7323, 0.125, 0.7317, 0.125, 0.7271, 0.1427, 0.7323, 0.1433, 0.75, 0.1403, 0.75, 0.125, 0.7317, 0.4112, 0.9638, 0.4112, 0.9708, 0.404, 0.9711, 0.4042, 0.9637, 0.4112, 0.9708, 0.4113, 0.9776, 0.404, 0.978, 0.404, 0.9711, 0.4113, 0.9776, 0.4112, 0.9839, 0.404, 0.9839, 0.404, 0.978, 0.4112, 0.9839, 0.4112, 1.0, 0.404, 1.0, 0.404, 0.9839, 0.4042, 0.9637, 0.404, 0.9711, 0.397, 0.9711, 0.3974, 0.9638, 0.404, 0.9711, 0.404, 0.978, 0.3972, 0.9778, 0.397, 0.9711, 0.404, 0.978, 0.404, 0.9839, 0.3976, 0.9833, 0.3972, 0.9778, 0.404, 0.9839, 0.404, 1.0, 0.3979, 1.0, 0.3976, 0.9833, 0.3974, 0.9638, 0.397, 0.9711, 0.3911, 0.971, 0.3911, 0.9638, 0.397, 0.9711, 0.3972, 0.9778, 0.3917, 0.9774, 0.3911, 0.971, 0.3972, 0.9778, 0.3976, 0.9833, 0.3927, 0.9823, 0.3917, 0.9774, 0.3976, 0.9833, 0.3979, 1.0, 0.3933, 1.0, 0.3927, 0.9823, 0.3911, 0.9638, 0.3911, 0.971, 0.375, 0.971, 0.375, 0.9638, 0.3911, 0.971, 0.3917, 0.9774, 0.375, 0.9771, 0.375, 0.971, 0.3917, 0.9774, 0.3927, 0.9823, 0.375, 0.9817, 0.375, 0.9771, 0.3927, 0.9823, 0.3933, 1.0, 0.3903, 1.0, 0.375, 0.9817, 0.4112, 0.03625, 0.4042, 0.03625, 0.4039, 0.02896, 0.4112, 0.02918, 0.4042, 0.03625, 0.3974, 0.03625, 0.397, 0.02895, 0.4039, 0.02896, 0.3974, 0.03625, 0.3911, 0.03625, 0.3911, 0.02901, 0.397, 0.02895, 0.3911, 0.03625, 0.375, 0.03625, 0.375, 0.02905, 0.3911, 0.02901, 0.4112, 0.02918, 0.4039, 0.02896, 0.4039, 0.02204, 0.4112, 0.02238, 0.4039, 0.02896, 0.397, 0.02895, 0.3972, 0.02222, 0.4039, 0.02204, 0.397, 0.02895, 0.3911, 0.02901, 0.3917, 0.02264, 0.3972, 0.02222, 0.3911, 0.02901, 0.375, 0.02905, 0.375, 0.02288, 0.3917, 0.02264, 0.4112, 0.02238, 0.4039, 0.02204, 0.404, 0.01605, 0.4112, 0.01611, 0.4039, 0.02204, 0.3972, 0.02222, 0.3976, 0.01674, 0.404, 0.01605, 0.3972, 0.02222, 0.3917, 0.02264, 0.3927, 0.01773, 0.3976, 0.01674, 0.3917, 0.02264, 0.375, 0.02288, 0.375, 0.01825, 0.3927, 0.01773, 0.4112, 0.01611, 0.404, 0.01605, 0.404, 0.0, 0.4112, 0.0, 0.404, 0.01605, 0.3976, 0.01674, 0.3979, 0.0, 0.404, 0.0, 0.3976, 0.01674, 0.3927, 0.01773, 0.3933, 0.0, 0.3979, 0.0, 0.3927, 0.01773, 0.375, 0.01825, 0.375, 0.01532, 0.3933, 0.0, 0.5888, 0.9637, 0.5958, 0.9638, 0.5961, 0.971, 0.5888, 0.9708, 0.5958, 0.9638, 0.6026, 0.9638, 0.603, 0.971, 0.5961, 0.971, 0.6026, 0.9638, 0.6089, 0.9638, 0.6089, 0.971, 0.603, 0.971, 0.6089, 0.9638, 0.625, 0.9638, 0.625, 0.971, 0.6089, 0.971, 0.5888, 0.9708, 0.5961, 0.971, 0.5961, 0.978, 0.5888, 0.9776, 0.5961, 0.971, 0.603, 0.971, 0.6028, 0.9778, 0.5961, 0.978, 0.603, 0.971, 0.6089, 0.971, 0.6083, 0.9774, 0.6028, 0.9778, 0.6089, 0.971, 0.625, 0.971, 0.625, 0.9771, 0.6083, 0.9774, 0.5888, 0.9776, 0.5961, 0.978, 0.596, 0.9839, 0.5888, 0.9839, 0.5961, 0.978, 0.6028, 0.9778, 0.6024, 0.9833, 0.596, 0.9839, 0.6028, 0.9778, 0.6083, 0.9774, 0.6073, 0.9823, 0.6024, 0.9833, 0.6083, 0.9774, 0.625, 0.9771, 0.625, 0.9817, 0.6073, 0.9823, 0.5888, 0.9839, 0.596, 0.9839, 0.596, 1.0, 0.5888, 1.0, 0.596, 0.9839, 0.6024, 0.9833, 0.6021, 1.0, 0.596, 1.0, 0.6024, 0.9833, 0.6073, 0.9823, 0.6067, 1.0, 0.6021, 1.0, 0.6073, 0.9823, 0.625, 0.9817, 0.625, 0.9847, 0.6067, 1.0, 0.8387, 0.7137, 0.8458, 0.7138, 0.8461, 0.721, 0.8388, 0.7208, 0.8458, 0.7138, 0.8526, 0.7138, 0.853, 0.721, 0.8461, 0.721, 0.8526, 0.7138, 0.8589, 0.7138, 0.8589, 0.721, 0.853, 0.721, 0.8589, 0.7138, 0.875, 0.7138, 0.875, 0.721, 0.8589, 0.721, 0.8388, 0.7208, 0.8461, 0.721, 0.8461, 0.728, 0.8388, 0.7276, 0.8461, 0.721, 0.853, 0.721, 0.8528, 0.7278, 0.8461, 0.728, 0.853, 0.721, 0.8589, 0.721, 0.8583, 0.7274, 0.8528, 0.7278, 0.8589, 0.721, 0.875, 0.721, 0.875, 0.7271, 0.8583, 0.7274, 0.8388, 0.7276, 0.8461, 0.728, 0.846, 0.7339, 0.8388, 0.7339, 0.8461, 0.728, 0.8528, 0.7278, 0.8524, 0.7333, 0.846, 0.7339, 0.8528, 0.7278, 0.8583, 0.7274, 0.8573, 0.7323, 0.8524, 0.7333, 0.8583, 0.7274, 0.875, 0.7271, 0.875, 0.7317, 0.8573, 0.7323, 0.8388, 0.7339, 0.846, 0.7339, 0.846, 0.75, 0.8388, 0.75, 0.846, 0.7339, 0.8524, 0.7333, 0.8521, 0.75, 0.846, 0.75, 0.8524, 0.7333, 0.8573, 0.7323, 0.8567, 0.75, 0.8521, 0.75, 0.8573, 0.7323, 0.875, 0.7317, 0.875, 0.7347, 0.8567, 0.75, 0.5888, 0.03625, 0.5887, 0.02918, 0.596, 0.02887, 0.5958, 0.03625, 0.5887, 0.02918, 0.5888, 0.02238, 0.596, 0.02201, 0.596, 0.02887, 0.5888, 0.02238, 0.5888, 0.01611, 0.596, 0.01609, 0.596, 0.02201, 0.5888, 0.01611, 0.5888, 0.0, 0.596, 0.0, 0.596, 0.01609, 0.5958, 0.03625, 0.596, 0.02887, 0.603, 0.02887, 0.6026, 0.03625, 0.596, 0.02887, 0.596, 0.02201, 0.6028, 0.02218, 0.603, 0.02887, 0.596, 0.02201, 0.596, 0.01609, 0.6024, 0.01675, 0.6028, 0.02218, 0.596, 0.01609, 0.596, 0.0, 0.6021, 0.0, 0.6024, 0.01675, 0.6026, 0.03625, 0.603, 0.02887, 0.6089, 0.02897, 0.6089, 0.03625, 0.603, 0.02887, 0.6028, 0.02218, 0.6083, 0.02262, 0.6089, 0.02897, 0.6028, 0.02218, 0.6024, 0.01675, 0.6073, 0.01773, 0.6083, 0.02262, 0.6024, 0.01675, 0.6021, 0.0, 0.6067, 0.0, 0.6073, 0.01773, 0.6089, 0.03625, 0.6089, 0.02897, 0.625, 0.02905, 0.625, 0.03625, 0.6089, 0.02897, 0.6083, 0.02262, 0.625, 0.02288, 0.625, 0.02905, 0.6083, 0.02262, 0.6073, 0.01773, 0.625, 0.01825, 0.625, 0.02288, 0.6073, 0.01773, 0.6067, 0.0, 0.6097, 0.0, 0.625, 0.01825, 0.1612, 0.5362, 0.1542, 0.5362, 0.1539, 0.529, 0.1612, 0.5292, 0.1542, 0.5362, 0.1474, 0.5362, 0.147, 0.529, 0.1539, 0.529, 0.1474, 0.5362, 0.1411, 0.5362, 0.1411, 0.529, 0.147, 0.529, 0.1411, 0.5362, 0.125, 0.5362, 0.125, 0.529, 0.1411, 0.529, 0.1612, 0.5292, 0.1539, 0.529, 0.1539, 0.522, 0.1612, 0.5224, 0.1539, 0.529, 0.147, 0.529, 0.1472, 0.5222, 0.1539, 0.522, 0.147, 0.529, 0.1411, 0.529, 0.1417, 0.5226, 0.1472, 0.5222, 0.1411, 0.529, 0.125, 0.529, 0.125, 0.5229, 0.1417, 0.5226, 0.1612, 0.5224, 0.1539, 0.522, 0.154, 0.5161, 0.1613, 0.5161, 0.1539, 0.522, 0.1472, 0.5222, 0.1476, 0.5167, 0.154, 0.5161, 0.1472, 0.5222, 0.1417, 0.5226, 0.1427, 0.5177, 0.1476, 0.5167, 0.1417, 0.5226, 0.125, 0.5229, 0.125, 0.5183, 0.1427, 0.5177, 0.1613, 0.5161, 0.154, 0.5161, 0.154, 0.5, 0.1612, 0.5, 0.154, 0.5161, 0.1476, 0.5167, 0.1479, 0.5, 0.154, 0.5, 0.1476, 0.5167, 0.1427, 0.5177, 0.1433, 0.5, 0.1479, 0.5, 0.1427, 0.5177, 0.125, 0.5183, 0.125, 0.5153, 0.1433, 0.5, 0.4112, 0.2138, 0.4112, 0.2208, 0.404, 0.2211, 0.4042, 0.2137, 0.4112, 0.2208, 0.4113, 0.2276, 0.404, 0.228, 0.404, 0.2211, 0.4113, 0.2276, 0.4112, 0.2339, 0.404, 0.2339, 0.404, 0.228, 0.4112, 0.2339, 0.4112, 0.25, 0.404, 0.25, 0.404, 0.2339, 0.4042, 0.2137, 0.404, 0.2211, 0.397, 0.2211, 0.3974, 0.2138, 0.404, 0.2211, 0.404, 0.228, 0.3972, 0.2278, 0.397, 0.2211, 0.404, 0.228, 0.404, 0.2339, 0.3976, 0.2333, 0.3972, 0.2278, 0.404, 0.2339, 0.404, 0.25, 0.3979, 0.25, 0.3976, 0.2333, 0.3974, 0.2138, 0.397, 0.2211, 0.3911, 0.221, 0.3911, 0.2138, 0.397, 0.2211, 0.3972, 0.2278, 0.3917, 0.2274, 0.3911, 0.221, 0.3972, 0.2278, 0.3976, 0.2333, 0.3927, 0.2323, 0.3917, 0.2274, 0.3976, 0.2333, 0.3979, 0.25, 0.3933, 0.25, 0.3927, 0.2323, 0.3911, 0.2138, 0.3911, 0.221, 0.375, 0.221, 0.375, 0.2138, 0.3911, 0.221, 0.3917, 0.2274, 0.375, 0.2271, 0.375, 0.221, 0.3917, 0.2274, 0.3927, 0.2323, 0.375, 0.2317, 0.375, 0.2271, 0.3927, 0.2323, 0.3933, 0.25, 0.3903, 0.25, 0.375, 0.2317, 0.4112, 0.2862, 0.4042, 0.2862, 0.4039, 0.279, 0.4112, 0.2792, 0.4042, 0.2862, 0.3974, 0.2862, 0.397, 0.279, 0.4039, 0.279, 0.3974, 0.2862, 0.3911, 0.2862, 0.3911, 0.279, 0.397, 0.279, 0.3911, 0.2862, 0.375, 0.2862, 0.375, 0.279, 0.3911, 0.279, 0.4112, 0.2792, 0.4039, 0.279, 0.4039, 0.272, 0.4112, 0.2724, 0.4039, 0.279, 0.397, 0.279, 0.3972, 0.2722, 0.4039, 0.272, 0.397, 0.279, 0.3911, 0.279, 0.3917, 0.2726, 0.3972, 0.2722, 0.3911, 0.279, 0.375, 0.279, 0.375, 0.2729, 0.3917, 0.2726, 0.4112, 0.2724, 0.4039, 0.272, 0.404, 0.2661, 0.4112, 0.2661, 0.4039, 0.272, 0.3972, 0.2722, 0.3976, 0.2667, 0.404, 0.2661, 0.3972, 0.2722, 0.3917, 0.2726, 0.3927, 0.2677, 0.3976, 0.2667, 0.3917, 0.2726, 0.375, 0.2729, 0.375, 0.2683, 0.3927, 0.2677, 0.4112, 0.2661, 0.404, 0.2661, 0.404, 0.25, 0.4112, 0.25, 0.404, 0.2661, 0.3976, 0.2667, 0.3979, 0.25, 0.404, 0.25, 0.3976, 0.2667, 0.3927, 0.2677, 0.3933, 0.25, 0.3979, 0.25, 0.3927, 0.2677, 0.375, 0.2683, 0.375, 0.2653, 0.3933, 0.25, 0.8388, 0.5362, 0.8387, 0.5292, 0.846, 0.5289, 0.8458, 0.5362, 0.8387, 0.5292, 0.8388, 0.5224, 0.846, 0.522, 0.846, 0.5289, 0.8388, 0.5224, 0.8388, 0.5161, 0.846, 0.5161, 0.846, 0.522, 0.8388, 0.5161, 0.8388, 0.5, 0.846, 0.5, 0.846, 0.5161, 0.8458, 0.5362, 0.846, 0.5289, 0.853, 0.5289, 0.8526, 0.5362, 0.846, 0.5289, 0.846, 0.522, 0.8528, 0.5222, 0.853, 0.5289, 0.846, 0.522, 0.846, 0.5161, 0.8524, 0.5167, 0.8528, 0.5222, 0.846, 0.5161, 0.846, 0.5, 0.8521, 0.5, 0.8524, 0.5167, 0.8526, 0.5362, 0.853, 0.5289, 0.8589, 0.529, 0.8589, 0.5362, 0.853, 0.5289, 0.8528, 0.5222, 0.8583, 0.5226, 0.8589, 0.529, 0.8528, 0.5222, 0.8524, 0.5167, 0.8573, 0.5177, 0.8583, 0.5226, 0.8524, 0.5167, 0.8521, 0.5, 0.8567, 0.5, 0.8573, 0.5177, 0.8589, 0.5362, 0.8589, 0.529, 0.875, 0.529, 0.875, 0.5362, 0.8589, 0.529, 0.8583, 0.5226, 0.875, 0.5229, 0.875, 0.529, 0.8583, 0.5226, 0.8573, 0.5177, 0.875, 0.5183, 0.875, 0.5229, 0.8573, 0.5177, 0.8567, 0.5, 0.8597, 0.5, 0.875, 0.5183, 0.5888, 0.2862, 0.5887, 0.2792, 0.596, 0.2789, 0.5958, 0.2862, 0.5887, 0.2792, 0.5888, 0.2724, 0.596, 0.272, 0.596, 0.2789, 0.5888, 0.2724, 0.5888, 0.2661, 0.596, 0.2661, 0.596, 0.272, 0.5888, 0.2661, 0.5888, 0.25, 0.596, 0.25, 0.596, 0.2661, 0.5958, 0.2862, 0.596, 0.2789, 0.603, 0.2789, 0.6026, 0.2862, 0.596, 0.2789, 0.596, 0.272, 0.6028, 0.2722, 0.603, 0.2789, 0.596, 0.272, 0.596, 0.2661, 0.6024, 0.2667, 0.6028, 0.2722, 0.596, 0.2661, 0.596, 0.25, 0.6021, 0.25, 0.6024, 0.2667, 0.6026, 0.2862, 0.603, 0.2789, 0.6089, 0.279, 0.6089, 0.2862, 0.603, 0.2789, 0.6028, 0.2722, 0.6083, 0.2726, 0.6089, 0.279, 0.6028, 0.2722, 0.6024, 0.2667, 0.6073, 0.2677, 0.6083, 0.2726, 0.6024, 0.2667, 0.6021, 0.25, 0.6067, 0.25, 0.6073, 0.2677, 0.6089, 0.2862, 0.6089, 0.279, 0.625, 0.279, 0.625, 0.2862, 0.6089, 0.279, 0.6083, 0.2726, 0.625, 0.2729, 0.625, 0.279, 0.6083, 0.2726, 0.6073, 0.2677, 0.625, 0.2683, 0.625, 0.2729, 0.6073, 0.2677, 0.6067, 0.25, 0.6097, 0.25, 0.625, 0.2683, 0.5888, 0.2137, 0.5958, 0.2138, 0.5961, 0.221, 0.5888, 0.2208, 0.5958, 0.2138, 0.6026, 0.2138, 0.603, 0.221, 0.5961, 0.221, 0.6026, 0.2138, 0.6089, 0.2138, 0.6089, 0.221, 0.603, 0.221, 0.6089, 0.2138, 0.625, 0.2138, 0.625, 0.221, 0.6089, 0.221, 0.5888, 0.2208, 0.5961, 0.221, 0.5961, 0.228, 0.5888, 0.2276, 0.5961, 0.221, 0.603, 0.221, 0.6028, 0.2278, 0.5961, 0.228, 0.603, 0.221, 0.6089, 0.221, 0.6083, 0.2274, 0.6028, 0.2278, 0.6089, 0.221, 0.625, 0.221, 0.625, 0.2271, 0.6083, 0.2274, 0.5888, 0.2276, 0.5961, 0.228, 0.596, 0.2339, 0.5888, 0.2339, 0.5961, 0.228, 0.6028, 0.2278, 0.6024, 0.2333, 0.596, 0.2339, 0.6028, 0.2278, 0.6083, 0.2274, 0.6073, 0.2323, 0.6024, 0.2333, 0.6083, 0.2274, 0.625, 0.2271, 0.625, 0.2317, 0.6073, 0.2323, 0.5888, 0.2339, 0.596, 0.2339, 0.596, 0.25, 0.5888, 0.25, 0.596, 0.2339, 0.6024, 0.2333, 0.6021, 0.25, 0.596, 0.25, 0.6024, 0.2333, 0.6073, 0.2323, 0.6067, 0.25, 0.6021, 0.25, 0.6073, 0.2323, 0.625, 0.2317, 0.625, 0.2347, 0.6067, 0.25, 0.3387, 0.7137, 0.3458, 0.7138, 0.3461, 0.721, 0.3388, 0.7208, 0.3458, 0.7138, 0.3526, 0.7138, 0.353, 0.721, 0.3461, 0.721, 0.3526, 0.7138, 0.3589, 0.7138, 0.3589, 0.721, 0.353, 0.721, 0.3589, 0.7138, 0.375, 0.7138, 0.375, 0.721, 0.3589, 0.721, 0.3388, 0.7208, 0.3461, 0.721, 0.3461, 0.728, 0.3388, 0.7276, 0.3461, 0.721, 0.353, 0.721, 0.3528, 0.7278, 0.3461, 0.728, 0.353, 0.721, 0.3589, 0.721, 0.3583, 0.7274, 0.3528, 0.7278, 0.3589, 0.721, 0.375, 0.721, 0.375, 0.7271, 0.3583, 0.7274, 0.3388, 0.7276, 0.3461, 0.728, 0.346, 0.7339, 0.3388, 0.7339, 0.3461, 0.728, 0.3528, 0.7278, 0.3524, 0.7333, 0.346, 0.7339, 0.3528, 0.7278, 0.3583, 0.7274, 0.3573, 0.7323, 0.3524, 0.7333, 0.3583, 0.7274, 0.375, 0.7271, 0.375, 0.7317, 0.3573, 0.7323, 0.3388, 0.7339, 0.346, 0.7339, 0.346, 0.75, 0.3388, 0.75, 0.346, 0.7339, 0.3524, 0.7333, 0.3521, 0.75, 0.346, 0.75, 0.3524, 0.7333, 0.3573, 0.7323, 0.3567, 0.75, 0.3521, 0.75, 0.3573, 0.7323, 0.375, 0.7317, 0.3801, 0.75, 0.3567, 0.75, 0.4112, 0.7138, 0.4112, 0.7208, 0.404, 0.7211, 0.4042, 0.7138, 0.4112, 0.7208, 0.4113, 0.7276, 0.404, 0.728, 0.404, 0.7211, 0.4113, 0.7276, 0.4112, 0.7339, 0.404, 0.7339, 0.404, 0.728, 0.4112, 0.7339, 0.4112, 0.75, 0.404, 0.75, 0.404, 0.7339, 0.4042, 0.7138, 0.404, 0.7211, 0.397, 0.7211, 0.3974, 0.7138, 0.404, 0.7211, 0.404, 0.728, 0.3972, 0.7278, 0.397, 0.7211, 0.404, 0.728, 0.404, 0.7339, 0.3976, 0.7333, 0.3972, 0.7278, 0.404, 0.7339, 0.404, 0.75, 0.3979, 0.75, 0.3976, 0.7333, 0.3974, 0.7138, 0.397, 0.7211, 0.3911, 0.721, 0.3911, 0.7138, 0.397, 0.7211, 0.3972, 0.7278, 0.3917, 0.7274, 0.3911, 0.721, 0.3972, 0.7278, 0.3976, 0.7333, 0.3927, 0.7323, 0.3917, 0.7274, 0.3976, 0.7333, 0.3979, 0.75, 0.3933, 0.75, 0.3927, 0.7323, 0.3911, 0.7138, 0.3911, 0.721, 0.375, 0.721, 0.375, 0.7138, 0.3911, 0.721, 0.3917, 0.7274, 0.375, 0.7271, 0.375, 0.721, 0.3917, 0.7274, 0.3927, 0.7323, 0.375, 0.7317, 0.375, 0.7271, 0.3927, 0.7323, 0.3933, 0.75, 0.3801, 0.75, 0.375, 0.7317, 0.4112, 0.7862, 0.4042, 0.7862, 0.4039, 0.779, 0.4112, 0.7792, 0.4042, 0.7862, 0.3974, 0.7862, 0.397, 0.779, 0.4039, 0.779, 0.3974, 0.7862, 0.3911, 0.7862, 0.3911, 0.779, 0.397, 0.779, 0.3911, 0.7862, 0.375, 0.7862, 0.375, 0.779, 0.3911, 0.779, 0.4112, 0.7792, 0.4039, 0.779, 0.4039, 0.772, 0.4112, 0.7724, 0.4039, 0.779, 0.397, 0.779, 0.3972, 0.7722, 0.4039, 0.772, 0.397, 0.779, 0.3911, 0.779, 0.3917, 0.7726, 0.3972, 0.7722, 0.3911, 0.779, 0.375, 0.779, 0.375, 0.7729, 0.3917, 0.7726, 0.4112, 0.7724, 0.4039, 0.772, 0.404, 0.7661, 0.4112, 0.7661, 0.4039, 0.772, 0.3972, 0.7722, 0.3976, 0.7667, 0.404, 0.7661, 0.3972, 0.7722, 0.3917, 0.7726, 0.3927, 0.7677, 0.3976, 0.7667, 0.3917, 0.7726, 0.375, 0.7729, 0.375, 0.7683, 0.3927, 0.7677, 0.4112, 0.7661, 0.404, 0.7661, 0.404, 0.75, 0.4112, 0.75, 0.404, 0.7661, 0.3976, 0.7667, 0.3979, 0.75, 0.404, 0.75, 0.3976, 0.7667, 0.3927, 0.7677, 0.3933, 0.75, 0.3979, 0.75, 0.3927, 0.7677, 0.375, 0.7683, 0.3801, 0.75, 0.3933, 0.75, 0.6612, 0.7138, 0.6612, 0.7208, 0.654, 0.7211, 0.6542, 0.7138, 0.6612, 0.7208, 0.6613, 0.7276, 0.654, 0.728, 0.654, 0.7211, 0.6613, 0.7276, 0.6612, 0.7339, 0.654, 0.7339, 0.654, 0.728, 0.6612, 0.7339, 0.6612, 0.75, 0.654, 0.75, 0.654, 0.7339, 0.6542, 0.7138, 0.654, 0.7211, 0.647, 0.7211, 0.6474, 0.7138, 0.654, 0.7211, 0.654, 0.728, 0.6472, 0.7278, 0.647, 0.7211, 0.654, 0.728, 0.654, 0.7339, 0.6476, 0.7333, 0.6472, 0.7278, 0.654, 0.7339, 0.654, 0.75, 0.6479, 0.75, 0.6476, 0.7333, 0.6474, 0.7138, 0.647, 0.7211, 0.6411, 0.721, 0.6411, 0.7138, 0.647, 0.7211, 0.6472, 0.7278, 0.6417, 0.7274, 0.6411, 0.721, 0.6472, 0.7278, 0.6476, 0.7333, 0.6427, 0.7323, 0.6417, 0.7274, 0.6476, 0.7333, 0.6479, 0.75, 0.6433, 0.75, 0.6427, 0.7323, 0.6411, 0.7138, 0.6411, 0.721, 0.625, 0.721, 0.625, 0.7138, 0.6411, 0.721, 0.6417, 0.7274, 0.625, 0.7271, 0.625, 0.721, 0.6417, 0.7274, 0.6427, 0.7323, 0.625, 0.7317, 0.625, 0.7271, 0.6427, 0.7323, 0.6433, 0.75, 0.625, 0.7449, 0.625, 0.7317, 0.5888, 0.7862, 0.5887, 0.7792, 0.596, 0.7789, 0.5958, 0.7863, 0.5887, 0.7792, 0.5888, 0.7724, 0.596, 0.772, 0.596, 0.7789, 0.5888, 0.7724, 0.5888, 0.7661, 0.596, 0.7661, 0.596, 0.772, 0.5888, 0.7661, 0.5888, 0.75, 0.596, 0.75, 0.596, 0.7661, 0.5958, 0.7863, 0.596, 0.7789, 0.603, 0.7789, 0.6026, 0.7863, 0.596, 0.7789, 0.596, 0.772, 0.6028, 0.7722, 0.603, 0.7789, 0.596, 0.772, 0.596, 0.7661, 0.6024, 0.7667, 0.6028, 0.7722, 0.596, 0.7661, 0.596, 0.75, 0.6021, 0.75, 0.6024, 0.7667, 0.6026, 0.7863, 0.603, 0.7789, 0.6089, 0.779, 0.6089, 0.7862, 0.603, 0.7789, 0.6028, 0.7722, 0.6083, 0.7726, 0.6089, 0.779, 0.6028, 0.7722, 0.6024, 0.7667, 0.6073, 0.7677, 0.6083, 0.7726, 0.6024, 0.7667, 0.6021, 0.75, 0.6067, 0.75, 0.6073, 0.7677, 0.6089, 0.7862, 0.6089, 0.779, 0.625, 0.779, 0.625, 0.7862, 0.6089, 0.779, 0.6083, 0.7726, 0.625, 0.7729, 0.625, 0.779, 0.6083, 0.7726, 0.6073, 0.7677, 0.625, 0.7683, 0.625, 0.7729, 0.6073, 0.7677, 0.6067, 0.75, 0.625, 0.7449, 0.625, 0.7683, 0.5888, 0.7137, 0.5958, 0.7138, 0.5961, 0.721, 0.5888, 0.7208, 0.5958, 0.7138, 0.6026, 0.7138, 0.603, 0.721, 0.5961, 0.721, 0.6026, 0.7138, 0.6089, 0.7138, 0.6089, 0.721, 0.603, 0.721, 0.6089, 0.7138, 0.625, 0.7138, 0.625, 0.721, 0.6089, 0.721, 0.5888, 0.7208, 0.5961, 0.721, 0.5961, 0.728, 0.5888, 0.7276, 0.5961, 0.721, 0.603, 0.721, 0.6028, 0.7278, 0.5961, 0.728, 0.603, 0.721, 0.6089, 0.721, 0.6083, 0.7274, 0.6028, 0.7278, 0.6089, 0.721, 0.625, 0.721, 0.625, 0.7271, 0.6083, 0.7274, 0.5888, 0.7276, 0.5961, 0.728, 0.596, 0.7339, 0.5888, 0.7339, 0.5961, 0.728, 0.6028, 0.7278, 0.6024, 0.7333, 0.596, 0.7339, 0.6028, 0.7278, 0.6083, 0.7274, 0.6073, 0.7323, 0.6024, 0.7333, 0.6083, 0.7274, 0.625, 0.7271, 0.625, 0.7317, 0.6073, 0.7323, 0.5888, 0.7339, 0.596, 0.7339, 0.596, 0.75, 0.5888, 0.75, 0.596, 0.7339, 0.6024, 0.7333, 0.6021, 0.75, 0.596, 0.75, 0.6024, 0.7333, 0.6073, 0.7323, 0.6067, 0.75, 0.6021, 0.75, 0.6073, 0.7323, 0.625, 0.7317, 0.625, 0.7449, 0.6067, 0.75, 0.3388, 0.5362, 0.3388, 0.5292, 0.346, 0.5289, 0.3458, 0.5362, 0.3388, 0.5292, 0.3388, 0.5224, 0.346, 0.522, 0.346, 0.5289, 0.3388, 0.5224, 0.3388, 0.5161, 0.346, 0.5161, 0.346, 0.522, 0.3388, 0.5161, 0.3388, 0.5, 0.346, 0.5, 0.346, 0.5161, 0.3458, 0.5362, 0.346, 0.5289, 0.353, 0.5289, 0.3526, 0.5362, 0.346, 0.5289, 0.346, 0.522, 0.3528, 0.5222, 0.353, 0.5289, 0.346, 0.522, 0.346, 0.5161, 0.3524, 0.5167, 0.3528, 0.5222, 0.346, 0.5161, 0.346, 0.5, 0.3521, 0.5, 0.3524, 0.5167, 0.3526, 0.5362, 0.353, 0.5289, 0.3589, 0.529, 0.3589, 0.5362, 0.353, 0.5289, 0.3528, 0.5222, 0.3583, 0.5226, 0.3589, 0.529, 0.3528, 0.5222, 0.3524, 0.5167, 0.3573, 0.5177, 0.3583, 0.5226, 0.3524, 0.5167, 0.3521, 0.5, 0.3567, 0.5, 0.3573, 0.5177, 0.3589, 0.5362, 0.3589, 0.529, 0.375, 0.529, 0.375, 0.5362, 0.3589, 0.529, 0.3583, 0.5226, 0.375, 0.5229, 0.375, 0.529, 0.3583, 0.5226, 0.3573, 0.5177, 0.375, 0.5183, 0.375, 0.5229, 0.3573, 0.5177, 0.3567, 0.5, 0.375, 0.5051, 0.375, 0.5183, 0.4112, 0.4638, 0.4112, 0.4708, 0.404, 0.4711, 0.4042, 0.4637, 0.4112, 0.4708, 0.4113, 0.4776, 0.404, 0.478, 0.404, 0.4711, 0.4113, 0.4776, 0.4112, 0.4839, 0.404, 0.4839, 0.404, 0.478, 0.4112, 0.4839, 0.4112, 0.5, 0.404, 0.5, 0.404, 0.4839, 0.4042, 0.4637, 0.404, 0.4711, 0.397, 0.4711, 0.3974, 0.4638, 0.404, 0.4711, 0.404, 0.478, 0.3972, 0.4778, 0.397, 0.4711, 0.404, 0.478, 0.404, 0.4839, 0.3976, 0.4833, 0.3972, 0.4778, 0.404, 0.4839, 0.404, 0.5, 0.3979, 0.5, 0.3976, 0.4833, 0.3974, 0.4638, 0.397, 0.4711, 0.3911, 0.471, 0.3911, 0.4638, 0.397, 0.4711, 0.3972, 0.4778, 0.3917, 0.4774, 0.3911, 0.471, 0.3972, 0.4778, 0.3976, 0.4833, 0.3927, 0.4823, 0.3917, 0.4774, 0.3976, 0.4833, 0.3979, 0.5, 0.3933, 0.5, 0.3927, 0.4823, 0.3911, 0.4638, 0.3911, 0.471, 0.375, 0.471, 0.375, 0.4638, 0.3911, 0.471, 0.3917, 0.4774, 0.375, 0.4771, 0.375, 0.471, 0.3917, 0.4774, 0.3927, 0.4823, 0.375, 0.4817, 0.375, 0.4771, 0.3927, 0.4823, 0.3933, 0.5, 0.375, 0.5051, 0.375, 0.4817, 0.4112, 0.5362, 0.4042, 0.5362, 0.4039, 0.529, 0.4112, 0.5292, 0.4042, 0.5362, 0.3974, 0.5362, 0.397, 0.529, 0.4039, 0.529, 0.3974, 0.5362, 0.3911, 0.5362, 0.3911, 0.529, 0.397, 0.529, 0.3911, 0.5362, 0.375, 0.5362, 0.375, 0.529, 0.3911, 0.529, 0.4112, 0.5292, 0.4039, 0.529, 0.4039, 0.522, 0.4112, 0.5224, 0.4039, 0.529, 0.397, 0.529, 0.3972, 0.5222, 0.4039, 0.522, 0.397, 0.529, 0.3911, 0.529, 0.3917, 0.5226, 0.3972, 0.5222, 0.3911, 0.529, 0.375, 0.529, 0.375, 0.5229, 0.3917, 0.5226, 0.4112, 0.5224, 0.4039, 0.522, 0.404, 0.5161, 0.4112, 0.5161, 0.4039, 0.522, 0.3972, 0.5222, 0.3976, 0.5167, 0.404, 0.5161, 0.3972, 0.5222, 0.3917, 0.5226, 0.3927, 0.5177, 0.3976, 0.5167, 0.3917, 0.5226, 0.375, 0.5229, 0.375, 0.5183, 0.3927, 0.5177, 0.4112, 0.5161, 0.404, 0.5161, 0.404, 0.5, 0.4112, 0.5, 0.404, 0.5161, 0.3976, 0.5167, 0.3979, 0.5, 0.404, 0.5, 0.3976, 0.5167, 0.3927, 0.5177, 0.3933, 0.5, 0.3979, 0.5, 0.3927, 0.5177, 0.375, 0.5183, 0.375, 0.5051, 0.3933, 0.5, 0.6612, 0.5362, 0.6542, 0.5362, 0.6539, 0.529, 0.6612, 0.5292, 0.6542, 0.5362, 0.6474, 0.5362, 0.647, 0.529, 0.6539, 0.529, 0.6474, 0.5362, 0.6411, 0.5362, 0.6411, 0.529, 0.647, 0.529, 0.6411, 0.5362, 0.625, 0.5362, 0.625, 0.529, 0.6411, 0.529, 0.6612, 0.5292, 0.6539, 0.529, 0.6539, 0.522, 0.6612, 0.5224, 0.6539, 0.529, 0.647, 0.529, 0.6472, 0.5222, 0.6539, 0.522, 0.647, 0.529, 0.6411, 0.529, 0.6417, 0.5226, 0.6472, 0.5222, 0.6411, 0.529, 0.625, 0.529, 0.625, 0.5229, 0.6417, 0.5226, 0.6612, 0.5224, 0.6539, 0.522, 0.654, 0.5161, 0.6612, 0.5161, 0.6539, 0.522, 0.6472, 0.5222, 0.6476, 0.5167, 0.654, 0.5161, 0.6472, 0.5222, 0.6417, 0.5226, 0.6427, 0.5177, 0.6476, 0.5167, 0.6417, 0.5226, 0.625, 0.5229, 0.625, 0.5183, 0.6427, 0.5177, 0.6612, 0.5161, 0.654, 0.5161, 0.654, 0.5, 0.6612, 0.5, 0.654, 0.5161, 0.6476, 0.5167, 0.6479, 0.5, 0.654, 0.5, 0.6476, 0.5167, 0.6427, 0.5177, 0.6433, 0.5, 0.6479, 0.5, 0.6427, 0.5177, 0.625, 0.5183, 0.6199, 0.5, 0.6433, 0.5, 0.5888, 0.5362, 0.5887, 0.5292, 0.596, 0.5289, 0.5958, 0.5362, 0.5887, 0.5292, 0.5888, 0.5224, 0.596, 0.522, 0.596, 0.5289, 0.5888, 0.5224, 0.5888, 0.5161, 0.596, 0.5161, 0.596, 0.522, 0.5888, 0.5161, 0.5888, 0.5, 0.596, 0.5, 0.596, 0.5161, 0.5958, 0.5362, 0.596, 0.5289, 0.603, 0.5289, 0.6026, 0.5362, 0.596, 0.5289, 0.596, 0.522, 0.6028, 0.5222, 0.603, 0.5289, 0.596, 0.522, 0.596, 0.5161, 0.6024, 0.5167, 0.6028, 0.5222, 0.596, 0.5161, 0.596, 0.5, 0.6021, 0.5, 0.6024, 0.5167, 0.6026, 0.5362, 0.603, 0.5289, 0.6089, 0.529, 0.6089, 0.5362, 0.603, 0.5289, 0.6028, 0.5222, 0.6083, 0.5226, 0.6089, 0.529, 0.6028, 0.5222, 0.6024, 0.5167, 0.6073, 0.5177, 0.6083, 0.5226, 0.6024, 0.5167, 0.6021, 0.5, 0.6067, 0.5, 0.6073, 0.5177, 0.6089, 0.5362, 0.6089, 0.529, 0.625, 0.529, 0.625, 0.5362, 0.6089, 0.529, 0.6083, 0.5226, 0.625, 0.5229, 0.625, 0.529, 0.6083, 0.5226, 0.6073, 0.5177, 0.625, 0.5183, 0.625, 0.5229, 0.6073, 0.5177, 0.6067, 0.5, 0.6199, 0.5, 0.625, 0.5183, 0.5888, 0.4637, 0.5958, 0.4638, 0.5961, 0.471, 0.5888, 0.4708, 0.5958, 0.4638, 0.6026, 0.4638, 0.603, 0.471, 0.5961, 0.471, 0.6026, 0.4638, 0.6089, 0.4638, 0.6089, 0.471, 0.603, 0.471, 0.6089, 0.4638, 0.625, 0.4638, 0.625, 0.471, 0.6089, 0.471, 0.5888, 0.4708, 0.5961, 0.471, 0.5961, 0.478, 0.5888, 0.4776, 0.5961, 0.471, 0.603, 0.471, 0.6028, 0.4778, 0.5961, 0.478, 0.603, 0.471, 0.6089, 0.471, 0.6083, 0.4774, 0.6028, 0.4778, 0.6089, 0.471, 0.625, 0.471, 0.625, 0.4771, 0.6083, 0.4774, 0.5888, 0.4776, 0.5961, 0.478, 0.596, 0.4839, 0.5888, 0.4839, 0.5961, 0.478, 0.6028, 0.4778, 0.6024, 0.4833, 0.596, 0.4839, 0.6028, 0.4778, 0.6083, 0.4774, 0.6073, 0.4823, 0.6024, 0.4833, 0.6083, 0.4774, 0.625, 0.4771, 0.625, 0.4817, 0.6073, 0.4823, 0.5888, 0.4839, 0.596, 0.4839, 0.596, 0.5, 0.5888, 0.5, 0.596, 0.4839, 0.6024, 0.4833, 0.6021, 0.5, 0.596, 0.5, 0.6024, 0.4833, 0.6073, 0.4823, 0.6067, 0.5, 0.6021, 0.5, 0.6073, 0.4823, 0.625, 0.4817, 0.6199, 0.5, 0.6067, 0.5, 0.1612, 0.5362, 0.1612, 0.7138, 0.1542, 0.7138, 0.1542, 0.5362, 0.1542, 0.5362, 0.1542, 0.7138, 0.1474, 0.7138, 0.1474, 0.5362, 0.1474, 0.5362, 0.1474, 0.7138, 0.1411, 0.7138, 0.1411, 0.5362, 0.1411, 0.5362, 0.1411, 0.7138, 0.125, 0.7138, 0.125, 0.5362, 0.375, 0.2138, 0.375, 0.03625, 0.3911, 0.03625, 0.3911, 0.2138, 0.3911, 0.2138, 0.3911, 0.03625, 0.3974, 0.03625, 0.3974, 0.2138, 0.3974, 0.2138, 0.3974, 0.03625, 0.4042, 0.03625, 0.4042, 0.2137, 0.4042, 0.2137, 0.4042, 0.03625, 0.4112, 0.03625, 0.4112, 0.2138, 0.4112, 0.9638, 0.5888, 0.9637, 0.5888, 0.9708, 0.4112, 0.9708, 0.4112, 0.9708, 0.5888, 0.9708, 0.5888, 0.9776, 0.4113, 0.9776, 0.4113, 0.9776, 0.5888, 0.9776, 0.5888, 0.9839, 0.4112, 0.9839, 0.4112, 0.9839, 0.5888, 0.9839, 0.5888, 1.0, 0.4112, 1.0, 0.4112, 0.0, 0.5888, 0.0, 0.5888, 0.01611, 0.4112, 0.01611, 0.4112, 0.01611, 0.5888, 0.01611, 0.5888, 0.02238, 0.4112, 0.02238, 0.4112, 0.02238, 0.5888, 0.02238, 0.5887, 0.02918, 0.4112, 0.02918, 0.4112, 0.02918, 0.5887, 0.02918, 0.5888, 0.03625, 0.4112, 0.03625, 0.8387, 0.7137, 0.8388, 0.5362, 0.8458, 0.5362, 0.8458, 0.7138, 0.8458, 0.7138, 0.8458, 0.5362, 0.8526, 0.5362, 0.8526, 0.7138, 0.8526, 0.7138, 0.8526, 0.5362, 0.8589, 0.5362, 0.8589, 0.7138, 0.8589, 0.7138, 0.8589, 0.5362, 0.875, 0.5362, 0.875, 0.7138, 0.625, 0.03625, 0.625, 0.2138, 0.6089, 0.2138, 0.6089, 0.03625, 0.6089, 0.03625, 0.6089, 0.2138, 0.6026, 0.2138, 0.6026, 0.03625, 0.6026, 0.03625, 0.6026, 0.2138, 0.5958, 0.2138, 0.5958, 0.03625, 0.5958, 0.03625, 0.5958, 0.2138, 0.5888, 0.2137, 0.5888, 0.03625, 0.5888, 0.2862, 0.4112, 0.2862, 0.4112, 0.2792, 0.5887, 0.2792, 0.5887, 0.2792, 0.4112, 0.2792, 0.4112, 0.2724, 0.5888, 0.2724, 0.5888, 0.2724, 0.4112, 0.2724, 0.4112, 0.2661, 0.5888, 0.2661, 0.5888, 0.2661, 0.4112, 0.2661, 0.4112, 0.25, 0.5888, 0.25, 0.5888, 0.25, 0.4112, 0.25, 0.4112, 0.2339, 0.5888, 0.2339, 0.5888, 0.2339, 0.4112, 0.2339, 0.4113, 0.2276, 0.5888, 0.2276, 0.5888, 0.2276, 0.4113, 0.2276, 0.4112, 0.2208, 0.5888, 0.2208, 0.5888, 0.2208, 0.4112, 0.2208, 0.4112, 0.2138, 0.5888, 0.2137, 0.1612, 0.5362, 0.1612, 0.5362, 0.1612, 0.5292, 0.1613, 0.5292, 0.1613, 0.5292, 0.1612, 0.5292, 0.1612, 0.5224, 0.1612, 0.5224, 0.1612, 0.5224, 0.1612, 0.5224, 0.1613, 0.5161, 0.1613, 0.5161, 0.1613, 0.5161, 0.1613, 0.5161, 0.1612, 0.5, 0.1612, 0.5, 0.375, 0.2862, 0.375, 0.2862, 0.3911, 0.2862, 0.3911, 0.2862, 0.3911, 0.2862, 0.3911, 0.2862, 0.3974, 0.2862, 0.3974, 0.2862, 0.3974, 0.2862, 0.3974, 0.2862, 0.4042, 0.2862, 0.4042, 0.2862, 0.4042, 0.2862, 0.4042, 0.2862, 0.4112, 0.2862, 0.4112, 0.2862, 0.7796, 0.5362, 0.6612, 0.5362, 0.6612, 0.5292, 0.7796, 0.5292, 0.7796, 0.5292, 0.6612, 0.5292, 0.6612, 0.5224, 0.7796, 0.5224, 0.7796, 0.5224, 0.6612, 0.5224, 0.6612, 0.5161, 0.7796, 0.5161, 0.7796, 0.5161, 0.6612, 0.5161, 0.6612, 0.5, 0.7796, 0.5, 0.625, 0.3454, 0.625, 0.4638, 0.6089, 0.4638, 0.6089, 0.3454, 0.6089, 0.3454, 0.6089, 0.4638, 0.6026, 0.4638, 0.6026, 0.3454, 0.6026, 0.3454, 0.6026, 0.4638, 0.5958, 0.4638, 0.5958, 0.3454, 0.5958, 0.3454, 0.5958, 0.4638, 0.5888, 0.4637, 0.5888, 0.3454, 0.5888, 0.5362, 0.4112, 0.5362, 0.4112, 0.5292, 0.5887, 0.5292, 0.5887, 0.5292, 0.4112, 0.5292, 0.4112, 0.5224, 0.5888, 0.5224, 0.5888, 0.5224, 0.4112, 0.5224, 0.4112, 0.5161, 0.5888, 0.5161, 0.5888, 0.5161, 0.4112, 0.5161, 0.4112, 0.5, 0.5888, 0.5, 0.5888, 0.5, 0.4112, 0.5, 0.4112, 0.4839, 0.5888, 0.4839, 0.5888, 0.4839, 0.4112, 0.4839, 0.4113, 0.4776, 0.5888, 0.4776, 0.5888, 0.4776, 0.4113, 0.4776, 0.4112, 0.4708, 0.5888, 0.4708, 0.5888, 0.4708, 0.4112, 0.4708, 0.4112, 0.4638, 0.5888, 0.4637, 0.3387, 0.7137, 0.3388, 0.5362, 0.3458, 0.5362, 0.3458, 0.7138, 0.3458, 0.7138, 0.3458, 0.5362, 0.3526, 0.5362, 0.3526, 0.7138, 0.3526, 0.7138, 0.3526, 0.5362, 0.3589, 0.5362, 0.3589, 0.7138, 0.3589, 0.7138, 0.3589, 0.5362, 0.375, 0.5362, 0.375, 0.7138, 0.375, 0.7138, 0.375, 0.5362, 0.3911, 0.5362, 0.3911, 0.7138, 0.3911, 0.7138, 0.3911, 0.5362, 0.3974, 0.5362, 0.3974, 0.7138, 0.3974, 0.7138, 0.3974, 0.5362, 0.4042, 0.5362, 0.4042, 0.7138, 0.4042, 0.7138, 0.4042, 0.5362, 0.4112, 0.5362, 0.4112, 0.7138, 0.6612, 0.5362, 0.6612, 0.7138, 0.6542, 0.7138, 0.6542, 0.5362, 0.6542, 0.5362, 0.6542, 0.7138, 0.6474, 0.7138, 0.6474, 0.5362, 0.6474, 0.5362, 0.6474, 0.7138, 0.6411, 0.7138, 0.6411, 0.5362, 0.6411, 0.5362, 0.6411, 0.7138, 0.625, 0.7138, 0.625, 0.5362, 0.625, 0.5362, 0.625, 0.7138, 0.6089, 0.7138, 0.6089, 0.5362, 0.6089, 0.5362, 0.6089, 0.7138, 0.6026, 0.7138, 0.6026, 0.5362, 0.6026, 0.5362, 0.6026, 0.7138, 0.5958, 0.7138, 0.5958, 0.5362, 0.5958, 0.5362, 0.5958, 0.7138, 0.5888, 0.7137, 0.5888, 0.5362, 0.5888, 0.7862, 0.4112, 0.7862, 0.4112, 0.7792, 0.5887, 0.7792, 0.5887, 0.7792, 0.4112, 0.7792, 0.4112, 0.7724, 0.5888, 0.7724, 0.5888, 0.7724, 0.4112, 0.7724, 0.4112, 0.7661, 0.5888, 0.7661, 0.5888, 0.7661, 0.4112, 0.7661, 0.4112, 0.75, 0.5888, 0.75, 0.5888, 0.75, 0.4112, 0.75, 0.4112, 0.7339, 0.5888, 0.7339, 0.5888, 0.7339, 0.4112, 0.7339, 0.4113, 0.7276, 0.5888, 0.7276, 0.5888, 0.7276, 0.4113, 0.7276, 0.4112, 0.7208, 0.5888, 0.7208, 0.5888, 0.7208, 0.4112, 0.7208, 0.4112, 0.7138, 0.5888, 0.7137, 0.2204, 0.7137, 0.3387, 0.7137, 0.3388, 0.7208, 0.2204, 0.7208, 0.2204, 0.7208, 0.3388, 0.7208, 0.3388, 0.7276, 0.2204, 0.7276, 0.2204, 0.7276, 0.3388, 0.7276, 0.3388, 0.7339, 0.2204, 0.7339, 0.2204, 0.7339, 0.3388, 0.7339, 0.3388, 0.75, 0.2204, 0.75, 0.375, 0.9046, 0.375, 0.7862, 0.3911, 0.7862, 0.3911, 0.9046, 0.3911, 0.9046, 0.3911, 0.7862, 0.3974, 0.7862, 0.3974, 0.9046, 0.3974, 0.9046, 0.3974, 0.7862, 0.4042, 0.7862, 0.4042, 0.9046, 0.4042, 0.9046, 0.4042, 0.7862, 0.4112, 0.7862, 0.4112, 0.9046, 0.8387, 0.7137, 0.8387, 0.7137, 0.8388, 0.7208, 0.8388, 0.7208, 0.8388, 0.7208, 0.8388, 0.7208, 0.8388, 0.7276, 0.8388, 0.7276, 0.8388, 0.7276, 0.8388, 0.7276, 0.8388, 0.7339, 0.8388, 0.7339, 0.8388, 0.7339, 0.8388, 0.7339, 0.8388, 0.75, 0.8388, 0.75, 0.625, 0.9638, 0.625, 0.9638, 0.6089, 0.9638, 0.6089, 0.9637, 0.6089, 0.9637, 0.6089, 0.9638, 0.6026, 0.9638, 0.6026, 0.9638, 0.6026, 0.9638, 0.6026, 0.9638, 0.5958, 0.9638, 0.5958, 0.9638, 0.5958, 0.9638, 0.5958, 0.9638, 0.5888, 0.9637, 0.5888, 0.9637, 0.2204, 0.5362, 0.3388, 0.5362, 0.3387, 0.7137, 0.2204, 0.7137, 0.1612, 0.5362, 0.1612, 0.5362, 0.1612, 0.7138, 0.1612, 0.7138, 0.191, 0.5362, 0.2204, 0.5362, 0.2204, 0.7137, 0.191, 0.7137, 0.5958, 0.7863, 0.5958, 0.9046, 0.5888, 0.9046, 0.5888, 0.7862, 0.5958, 0.934, 0.5958, 0.9638, 0.5888, 0.9637, 0.5888, 0.934, 0.6026, 0.7863, 0.6026, 0.9046, 0.5958, 0.9046, 0.5958, 0.7863, 0.6026, 0.934, 0.6026, 0.9638, 0.5958, 0.9638, 0.5958, 0.934, 0.6089, 0.7862, 0.6089, 0.9046, 0.6026, 0.9046, 0.6026, 0.7863, 0.6089, 0.934, 0.6089, 0.9637, 0.6026, 0.9638, 0.6026, 0.934, 0.625, 0.7862, 0.625, 0.9046, 0.6089, 0.9046, 0.6089, 0.7862, 0.625, 0.934, 0.625, 0.9638, 0.6089, 0.9637, 0.6089, 0.934, 0.6612, 0.7339, 0.7796, 0.7339, 0.7796, 0.75, 0.6612, 0.75, 0.809, 0.7339, 0.8388, 0.7339, 0.8388, 0.75, 0.809, 0.75, 0.6613, 0.7276, 0.7796, 0.7276, 0.7796, 0.7339, 0.6612, 0.7339, 0.809, 0.7276, 0.8388, 0.7276, 0.8388, 0.7339, 0.809, 0.7339, 0.6612, 0.7208, 0.7796, 0.7208, 0.7796, 0.7276, 0.6613, 0.7276, 0.809, 0.7208, 0.8388, 0.7208, 0.8388, 0.7276, 0.809, 0.7276, 0.6612, 0.7138, 0.7796, 0.7137, 0.7796, 0.7208, 0.6612, 0.7208, 0.809, 0.7137, 0.8387, 0.7137, 0.8388, 0.7208, 0.809, 0.7208, 0.4042, 0.9637, 0.4042, 0.9638, 0.4112, 0.9638, 0.4112, 0.9638, 0.4042, 0.934, 0.4042, 0.9046, 0.4112, 0.9046, 0.4112, 0.934, 0.3974, 0.9638, 0.3974, 0.9638, 0.4042, 0.9638, 0.4042, 0.9637, 0.3974, 0.934, 0.3974, 0.9046, 0.4042, 0.9046, 0.4042, 0.934, 0.3911, 0.9638, 0.3911, 0.9637, 0.3974, 0.9638, 0.3974, 0.9638, 0.3911, 0.934, 0.3911, 0.9046, 0.3974, 0.9046, 0.3974, 0.934, 0.375, 0.9638, 0.375, 0.9638, 0.3911, 0.9637, 0.3911, 0.9638, 0.375, 0.934, 0.375, 0.9046, 0.3911, 0.9046, 0.3911, 0.934, 0.1612, 0.7339, 0.1612, 0.7339, 0.1612, 0.75, 0.1612, 0.75, 0.191, 0.7339, 0.2204, 0.7339, 0.2204, 0.75, 0.191, 0.75, 0.1612, 0.7276, 0.1612, 0.7276, 0.1612, 0.7339, 0.1612, 0.7339, 0.191, 0.7276, 0.2204, 0.7276, 0.2204, 0.7339, 0.191, 0.7339, 0.1612, 0.7208, 0.1613, 0.7208, 0.1612, 0.7276, 0.1612, 0.7276, 0.191, 0.7208, 0.2204, 0.7208, 0.2204, 0.7276, 0.191, 0.7276, 0.1612, 0.7138, 0.1612, 0.7138, 0.1613, 0.7208, 0.1612, 0.7208, 0.191, 0.7137, 0.2204, 0.7137, 0.2204, 0.7208, 0.191, 0.7208, 0.5958, 0.2862, 0.5958, 0.2862, 0.5888, 0.2862, 0.5888, 0.2862, 0.5958, 0.316, 0.5958, 0.3454, 0.5888, 0.3454, 0.5888, 0.316, 0.6026, 0.2862, 0.6026, 0.2862, 0.5958, 0.2862, 0.5958, 0.2862, 0.6026, 0.316, 0.6026, 0.3454, 0.5958, 0.3454, 0.5958, 0.316, 0.6089, 0.2862, 0.6089, 0.2862, 0.6026, 0.2862, 0.6026, 0.2862, 0.6089, 0.316, 0.6089, 0.3454, 0.6026, 0.3454, 0.6026, 0.316, 0.625, 0.2862, 0.625, 0.2862, 0.6089, 0.2862, 0.6089, 0.2862, 0.625, 0.316, 0.625, 0.3454, 0.6089, 0.3454, 0.6089, 0.316, 0.8388, 0.5161, 0.8388, 0.5161, 0.8388, 0.5, 0.8388, 0.5, 0.809, 0.5161, 0.7796, 0.5161, 0.7796, 0.5, 0.809, 0.5, 0.8388, 0.5224, 0.8388, 0.5224, 0.8388, 0.5161, 0.8388, 0.5161, 0.809, 0.5224, 0.7796, 0.5224, 0.7796, 0.5161, 0.809, 0.5161, 0.8387, 0.5292, 0.8388, 0.5292, 0.8388, 0.5224, 0.8388, 0.5224, 0.809, 0.5292, 0.7796, 0.5292, 0.7796, 0.5224, 0.809, 0.5224, 0.8388, 0.5362, 0.8388, 0.5362, 0.8388, 0.5292, 0.8387, 0.5292, 0.809, 0.5362, 0.7796, 0.5362, 0.7796, 0.5292, 0.809, 0.5292, 0.4042, 0.4637, 0.4042, 0.3454, 0.4112, 0.3454, 0.4112, 0.4638, 0.4042, 0.316, 0.4042, 0.2862, 0.4112, 0.2862, 0.4112, 0.316, 0.3974, 0.4638, 0.3974, 0.3454, 0.4042, 0.3454, 0.4042, 0.4637, 0.3974, 0.316, 0.3974, 0.2862, 0.4042, 0.2862, 0.4042, 0.316, 0.3911, 0.4638, 0.3911, 0.3454, 0.3974, 0.3454, 0.3974, 0.4638, 0.3911, 0.316, 0.3911, 0.2862, 0.3974, 0.2862, 0.3974, 0.316, 0.375, 0.4638, 0.375, 0.3454, 0.3911, 0.3454, 0.3911, 0.4638, 0.375, 0.316, 0.375, 0.2862, 0.3911, 0.2862, 0.3911, 0.316, 0.3388, 0.5161, 0.2204, 0.5161, 0.2204, 0.5, 0.3388, 0.5, 0.191, 0.5161, 0.1613, 0.5161, 0.1612, 0.5, 0.191, 0.5, 0.3388, 0.5224, 0.2204, 0.5224, 0.2204, 0.5161, 0.3388, 0.5161, 0.191, 0.5224, 0.1612, 0.5224, 0.1613, 0.5161, 0.191, 0.5161, 0.3388, 0.5292, 0.2204, 0.5292, 0.2204, 0.5224, 0.3388, 0.5224, 0.191, 0.5292, 0.1613, 0.5292, 0.1612, 0.5224, 0.191, 0.5224, 0.3388, 0.5362, 0.2204, 0.5362, 0.2204, 0.5292, 0.3388, 0.5292, 0.191, 0.5362, 0.1612, 0.5362, 0.1613, 0.5292, 0.191, 0.5292, 0.4112, 0.2862, 0.5888, 0.2862, 0.5888, 0.2862, 0.4112, 0.2862, 0.4112, 0.316, 0.5888, 0.316, 0.5888, 0.3454, 0.4112, 0.3454, 0.6612, 0.5362, 0.7796, 0.5362, 0.7796, 0.7137, 0.6612, 0.7138, 0.809, 0.5362, 0.8388, 0.5362, 0.8387, 0.7137, 0.809, 0.7137, 0.4112, 0.7862, 0.5888, 0.7862, 0.5888, 0.9046, 0.4112, 0.9046, 0.4112, 0.934, 0.5888, 0.934, 0.5888, 0.9637, 0.4112, 0.9638, 0.4112, 0.9046, 0.5888, 0.9046, 0.5888, 0.934, 0.4112, 0.934, 0.7796, 0.5362, 0.809, 0.5362, 0.809, 0.7137, 0.7796, 0.7137, 0.4112, 0.2862, 0.5888, 0.2862, 0.5888, 0.316, 0.4112, 0.316, 0.2204, 0.5362, 0.191, 0.5362, 0.191, 0.5292, 0.2204, 0.5292, 0.2204, 0.5292, 0.191, 0.5292, 0.191, 0.5224, 0.2204, 0.5224, 0.2204, 0.5224, 0.191, 0.5224, 0.191, 0.5161, 0.2204, 0.5161, 0.2204, 0.5161, 0.191, 0.5161, 0.191, 0.5, 0.2204, 0.5, 0.375, 0.3454, 0.375, 0.316, 0.3911, 0.316, 0.3911, 0.3454, 0.3911, 0.3454, 0.3911, 0.316, 0.3974, 0.316, 0.3974, 0.3454, 0.3974, 0.3454, 0.3974, 0.316, 0.4042, 0.316, 0.4042, 0.3454, 0.4042, 0.3454, 0.4042, 0.316, 0.4112, 0.316, 0.4112, 0.3454, 0.8388, 0.5362, 0.809, 0.5362, 0.809, 0.5292, 0.8388, 0.5292, 0.8388, 0.5292, 0.809, 0.5292, 0.809, 0.5224, 0.8388, 0.5224, 0.8388, 0.5224, 0.809, 0.5224, 0.809, 0.5161, 0.8388, 0.5161, 0.8388, 0.5161, 0.809, 0.5161, 0.809, 0.5, 0.8388, 0.5, 0.625, 0.2862, 0.625, 0.316, 0.6089, 0.316, 0.6089, 0.2862, 0.6089, 0.2862, 0.6089, 0.316, 0.6026, 0.316, 0.6026, 0.2862, 0.6026, 0.2862, 0.6026, 0.316, 0.5958, 0.316, 0.5958, 0.2862, 0.5958, 0.2862, 0.5958, 0.316, 0.5888, 0.316, 0.5888, 0.2862, 0.1612, 0.7138, 0.191, 0.7137, 0.191, 0.7208, 0.1613, 0.7208, 0.1613, 0.7208, 0.191, 0.7208, 0.191, 0.7276, 0.1612, 0.7276, 0.1612, 0.7276, 0.191, 0.7276, 0.191, 0.7339, 0.1612, 0.7339, 0.1612, 0.7339, 0.191, 0.7339, 0.191, 0.75, 0.1612, 0.75, 0.375, 0.9638, 0.375, 0.934, 0.3911, 0.934, 0.3911, 0.9637, 0.3911, 0.9637, 0.3911, 0.934, 0.3974, 0.934, 0.3974, 0.9638, 0.3974, 0.9638, 0.3974, 0.934, 0.4042, 0.934, 0.4042, 0.9638, 0.4042, 0.9638, 0.4042, 0.934, 0.4112, 0.934, 0.4112, 0.9638, 0.7796, 0.7137, 0.809, 0.7137, 0.809, 0.7208, 0.7796, 0.7208, 0.7796, 0.7208, 0.809, 0.7208, 0.809, 0.7276, 0.7796, 0.7276, 0.7796, 0.7276, 0.809, 0.7276, 0.809, 0.7339, 0.7796, 0.7339, 0.7796, 0.7339, 0.809, 0.7339, 0.809, 0.75, 0.7796, 0.75, 0.625, 0.9046, 0.625, 0.934, 0.6089, 0.934, 0.6089, 0.9046, 0.6089, 0.9046, 0.6089, 0.934, 0.6026, 0.934, 0.6026, 0.9046, 0.6026, 0.9046, 0.6026, 0.934, 0.5958, 0.934, 0.5958, 0.9046, 0.5958, 0.9046, 0.5958, 0.934, 0.5888, 0.934, 0.5888, 0.9046, 0.1612, 0.5362, 0.191, 0.5362, 0.191, 0.7137, 0.1612, 0.7138])
me_cube_007.materials.append(mat_base)
me_cube_007.materials.append(mat_yellow)
me_cube_007.update()

# ---- objects
ob_cube = bpy.data.objects.new('Cube', me_cube_007)

# ---- transforms, parenting, visibility, modifiers, constraints
ob_cube.location = (0.0, 0.0, 0.0)
ob_cube.scale = (0.121, 0.225, 0.005)

# ---- collection membership
col_collection.objects.link(ob_cube)

# ---- scene / render settings (as saved in the file)
scene.frame_start = 1; scene.frame_end = 250; scene.frame_set(1)
scene.render.engine = 'BLENDER_EEVEE_NEXT'
scene.cycles.sampling_pattern = 'TABULATED_SOBOL'
scene.view_settings.view_transform = 'Filmic'
bpy.context.view_layer.update()

# ---- added for rendering (the .blend has no active camera and no usable light): camera, sun
cam_auto = bpy.data.cameras.new('AutoCamera')
cam_auto.lens = 50.0
cam_auto.sensor_width = 36.0
cam_auto.clip_end = 1000.0
ob_auto_camera = bpy.data.objects.new('AutoCamera', cam_auto)
scene.collection.objects.link(ob_auto_camera)
ob_auto_camera.location = (0.472829, -0.567394, 0.378263)
ob_auto_camera.rotation_euler = (1.09748, -7.21219e-08, 0.694738)
scene.camera = ob_auto_camera
light_auto_sun = bpy.data.lights.new('AutoSun', 'SUN')
light_auto_sun.energy = 3.0
light_auto_sun.angle = 0.0523599
ob_auto_sun = bpy.data.objects.new('AutoSun', light_auto_sun)
scene.collection.objects.link(ob_auto_sun)
ob_auto_sun.rotation_euler = (0.872665, 0.174533, 0.523599)
bpy.context.view_layer.update()
